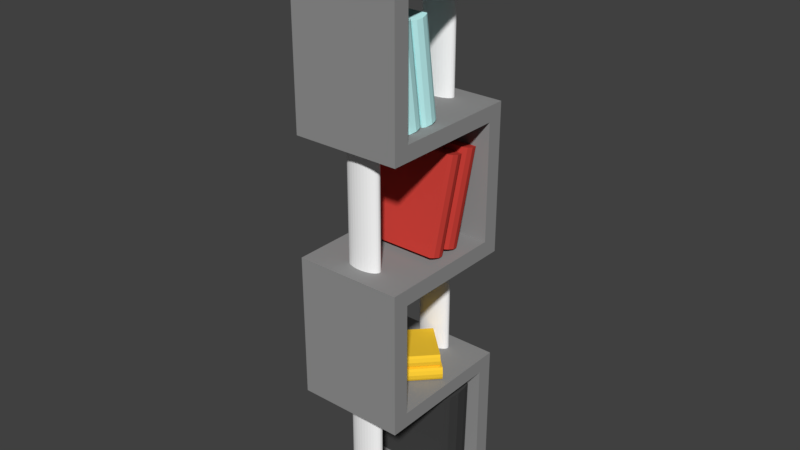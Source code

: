 # Source: kitapl_k3.blend  (saved by Blender 2.79.0; exported with 4.5.12 LTS)
import bpy
from mathutils import Matrix  # noqa: F401  (used for matrix-valued properties, if any)

bpy.ops.wm.read_factory_settings(use_empty=True)
scene = bpy.context.scene
scene.name = 'Scene'

# ---- collections
col_collection_1 = bpy.data.collections.new('Collection 1'); scene.collection.children.link(col_collection_1)

# ---- materials (node trees are filled in below, after node groups)
mat_material_001 = bpy.data.materials.new('Material.001')
mat_material_001.alpha_threshold = 0.0
mat_material_001.use_transparent_shadow = False
mat_material_001.diffuse_color = (1.0, 0.09502, 0.06233, 1.0)
mat_material_001.roughness = 0.5
mat_material_005 = bpy.data.materials.new('Material.005')
mat_material_005.alpha_threshold = 0.0
mat_material_005.use_transparent_shadow = False
mat_material_005.diffuse_color = (0.3343, 0.0594, 0.0, 1.0)
mat_material_005.roughness = 0.5
mat_material_003 = bpy.data.materials.new('Material.003')
mat_material_003.alpha_threshold = 0.0
mat_material_003.use_transparent_shadow = False
mat_material_003.diffuse_color = (0.09084, 0.09084, 0.09084, 1.0)
mat_material_003.roughness = 0.5
mat_material_004 = bpy.data.materials.new('Material.004')
mat_material_004.alpha_threshold = 0.0
mat_material_004.use_transparent_shadow = False
mat_material_004.diffuse_color = (1.0, 1.0, 1.0, 1.0)
mat_material_004.roughness = 0.5
mat_material_012 = bpy.data.materials.new('Material.012')
mat_material_012.alpha_threshold = 0.0
mat_material_012.use_transparent_shadow = False
mat_material_012.diffuse_color = (0.0578, 0.0578, 0.0578, 1.0)
mat_material_012.roughness = 0.5
mat_material_011 = bpy.data.materials.new('Material.011')
mat_material_011.alpha_threshold = 0.0
mat_material_011.use_transparent_shadow = False
mat_material_011.diffuse_color = (1.0, 0.6267, 0.03879, 1.0)
mat_material_011.roughness = 0.5
mat_material_010 = bpy.data.materials.new('Material.010')
mat_material_010.alpha_threshold = 0.0
mat_material_010.use_transparent_shadow = False
mat_material_010.diffuse_color = (0.6038, 0.05236, 0.04076, 1.0)
mat_material_010.roughness = 0.5
mat_material_009 = bpy.data.materials.new('Material.009')
mat_material_009.alpha_threshold = 0.0
mat_material_009.use_transparent_shadow = False
mat_material_009.diffuse_color = (0.5815, 1.0, 1.0, 1.0)
mat_material_009.roughness = 0.5
mat_material_008 = bpy.data.materials.new('Material.008')
mat_material_008.alpha_threshold = 0.0
mat_material_008.use_transparent_shadow = False
mat_material_008.diffuse_color = (1.0, 1.0, 1.0, 1.0)
mat_material_008.roughness = 0.5
mat_material_007 = bpy.data.materials.new('Material.007')
mat_material_007.alpha_threshold = 0.0
mat_material_007.use_transparent_shadow = False
mat_material_007.diffuse_color = (1.0, 1.0, 1.0, 1.0)
mat_material_007.roughness = 0.5
mat_material_006 = bpy.data.materials.new('Material.006')
mat_material_006.alpha_threshold = 0.0
mat_material_006.use_transparent_shadow = False
mat_material_006.diffuse_color = (1.0, 1.0, 1.0, 1.0)
mat_material_006.roughness = 0.5
mat_material_002 = bpy.data.materials.new('Material.002')
mat_material_002.alpha_threshold = 0.0
mat_material_002.use_transparent_shadow = False
mat_material_002.diffuse_color = (1.0, 1.0, 1.0, 1.0)
mat_material_002.roughness = 0.5
mat_material = bpy.data.materials.new('Material')
mat_material.alpha_threshold = 0.0
mat_material.use_transparent_shadow = False
mat_material.diffuse_color = (0.2957, 0.2957, 0.2957, 1.0)
mat_material.roughness = 0.5
mat_material.line_color = (0.0, 0.0, 0.0, 1.0)

# ---- material node trees

# ---- world
world_world = bpy.data.worlds.new('World'); scene.world = world_world
world_world.color = (0.05088, 0.05088, 0.05088)
world_world.use_sun_shadow = False
world_world.sun_shadow_jitter_overblur = 0.0
world_world.cycles.sampling_method = 'MANUAL'

# ---- meshes
me_cube_012 = bpy.data.meshes.new('Cube.012')
me_cube_012.from_pydata([(0.0, 1.0, -1.0), (0.0, 1.0, 2.23), (0.0, -1.0, -1.0), (0.0, -1.0, 2.23), (0.0, 0.8731, 2.23), (0.0, -0.8731, 2.23), (0.0, 0.8731, -0.6779), (0.0, -0.8731, -0.6779), (-1.0, 0.0, -1.0), (-1.0, 0.0, 2.23), (1.0, 0.0, -1.0), (1.0, 0.0, 2.23), (-0.8731, 0.0, 2.23), (0.8731, 0.0, 2.23), (-0.8731, 0.0, -0.6779), (0.8731, 0.0, -0.6779), (0.0, 0.0, -0.6779), (0.0, 0.0, -1.0), (-0.5522, -1.0, -1.0), (-1.0, -0.5522, -1.0), (-0.8689, -0.8689, -1.0), (-0.5522, -1.0, 2.23), (-1.0, -0.5522, 2.23), (-0.8689, -0.8689, 2.23), (-1.0, 0.5522, -1.0), (-0.5522, 1.0, -1.0), (-0.8689, 0.8689, -1.0), (-1.0, 0.5522, 2.23), (-0.5522, 1.0, 2.23), (-0.8689, 0.8689, 2.23), (1.0, -0.5522, -1.0), (0.5522, -1.0, -1.0), (0.8689, -0.8689, -1.0), (1.0, -0.5522, 2.23), (0.5522, -1.0, 2.23), (0.8689, -0.8689, 2.23), (0.5522, 1.0, -1.0), (1.0, 0.5522, -1.0), (0.8689, 0.8689, -1.0), (0.5522, 1.0, 2.23), (1.0, 0.5522, 2.23), (0.8689, 0.8689, 2.23), (-0.4253, -0.8731, 2.23), (-0.8731, -0.4253, 2.23), (-0.7419, -0.7419, 2.23), (-0.8731, 0.4253, 2.23), (-0.4253, 0.8731, 2.23), (-0.7419, 0.7419, 2.23), (0.8731, -0.4253, 2.23), (0.4253, -0.8731, 2.23), (0.7419, -0.7419, 2.23), (0.4253, 0.8731, 2.23), (0.8731, 0.4253, 2.23), (0.7419, 0.7419, 2.23), (-0.8731, -0.4253, -0.6779), (-0.4253, -0.8731, -0.6779), (-0.7419, -0.7419, -0.6779), (-0.4253, 0.8731, -0.6779), (-0.8731, 0.4253, -0.6779), (-0.7419, 0.7419, -0.6779), (0.4253, -0.8731, -0.6779), (0.8731, -0.4253, -0.6779), (0.7419, -0.7419, -0.6779), (0.8731, 0.4253, -0.6779), (0.4253, 0.8731, -0.6779), (0.7419, 0.7419, -0.6779)], [], [(27, 9, 12, 45), (39, 1, 4, 51), (33, 11, 13, 48), (8, 17, 2, 18, 20, 19), (10, 11, 33, 30), (25, 28, 1, 0), (51, 4, 6, 64), (37, 40, 11, 10), (31, 34, 3, 2), (42, 5, 7, 55), (6, 57, 59, 58, 14, 16), (48, 13, 15, 61), (16, 14, 54, 56, 55, 7), (45, 12, 14, 58), (13, 52, 63, 15), (63, 65, 64, 6, 16, 15), (11, 40, 52, 13), (9, 22, 43, 12), (12, 43, 54, 14), (21, 3, 5, 42), (17, 10, 30, 32, 31, 2), (24, 26, 25, 0, 17, 8), (8, 9, 27, 24), (4, 46, 57, 6), (5, 49, 60, 7), (15, 16, 7, 60, 62, 61), (3, 34, 49, 5), (1, 28, 46, 4), (0, 1, 39, 36), (0, 36, 38, 37, 10, 17), (2, 3, 21, 18), (18, 21, 23, 20), (20, 23, 22, 19), (28, 25, 26, 29), (29, 26, 24, 27), (40, 37, 38, 41), (41, 38, 36, 39), (34, 31, 32, 35), (35, 32, 30, 33), (21, 42, 44, 23), (23, 44, 43, 22), (46, 28, 29, 47), (47, 29, 27, 45), (33, 48, 50, 35), (35, 50, 49, 34), (52, 40, 41, 53), (53, 41, 39, 51), (48, 61, 62, 50), (50, 62, 60, 49), (54, 43, 44, 56), (56, 44, 42, 55), (45, 58, 59, 47), (47, 59, 57, 46), (63, 52, 53, 65), (65, 53, 51, 64), (19, 22, 9, 8)])
me_cube_012.polygons.foreach_set('use_smooth', [True] * 56)
_k = set([(0, 25), (0, 36), (1, 28), (1, 39), (2, 18), (2, 31), (3, 21), (3, 34), (4, 46), (4, 51), (5, 42), (5, 49), (6, 57), (6, 64), (7, 55), (7, 60), (8, 19), (8, 24), (9, 22), (9, 27), (10, 30), (10, 37), (11, 33), (11, 40), (12, 43), (12, 45), (13, 48), (13, 52), (14, 54), (14, 58), (15, 61), (15, 63), (18, 20), (18, 21), (19, 20), (19, 22), (20, 23), (21, 23), (22, 23), (24, 26), (24, 27), (25, 26), (25, 28), (26, 29), (27, 29), (28, 29), (30, 32), (30, 33), (31, 32), (31, 34), (32, 35), (33, 35), (34, 35), (36, 38), (36, 39), (37, 38), (37, 40), (38, 41), (39, 41), (40, 41), (42, 44), (42, 55), (43, 44), (43, 54), (44, 56), (45, 47), (45, 58), (46, 47), (46, 57), (47, 59), (48, 50), (48, 61), (49, 50), (49, 60), (50, 62), (51, 53), (51, 64), (52, 53), (52, 63), (53, 65), (54, 56), (55, 56), (57, 59), (58, 59), (60, 62), (61, 62), (63, 65), (64, 65)])
me_cube_012.attributes.new('sharp_edge', 'BOOLEAN', 'EDGE').data.foreach_set('value', [ (min(e.vertices), max(e.vertices)) in _k for e in me_cube_012.edges])
me_cube_012.materials.append(mat_material_001)
me_cube_012.use_remesh_preserve_volume = False
me_cube_012.use_remesh_preserve_attributes = False
me_cube_012.use_mirror_vertex_groups = False
me_cube_012.update()
me_cube_012.normals_split_custom_set([tuple(v) for v in zip(*[iter([-2.745e-07, 0.0, 1.0, -9.607e-07, 0.0, 1.0, -9.607e-07, 0.0, 1.0, -6.405e-07, 0.0, 1.0, 0.0, 0.0, 1.0, 0.0, 0.0, 1.0, 0.0, 0.0, 1.0, 0.0, 0.0, 1.0, 2.745e-07, 0.0, 1.0, 9.607e-07, 0.0, 1.0, 9.607e-07, 0.0, 1.0, 6.405e-07, 0.0, 1.0, 0.0, 0.0, -1.0, 0.0, 0.0, -1.0, 0.0, 0.0, -1.0, 0.0, 0.0, -1.0, 0.0, 0.0, -1.0, 0.0, 0.0, -1.0, 1.0, 0.0, 0.0, 1.0, 0.0, 0.0, 1.0, 0.0, 0.0, 1.0, 0.0, 0.0, 0.0, 1.0, 0.0, 0.0, 1.0, 0.0, 0.0, 1.0, 0.0, 0.0, 1.0, 0.0, 0.0, -1.0, 0.0, 0.0, -1.0, 0.0, 0.0, -1.0, 0.0, 0.0, -1.0, 0.0, 1.0, 0.0, 0.0, 1.0, 0.0, 0.0, 1.0, 0.0, 0.0, 1.0, 0.0, 0.0, 0.0, -1.0, 0.0, 0.0, -1.0, 0.0, 0.0, -1.0, 0.0, 0.0, -1.0, 0.0, 0.0, 1.0, 0.0, 0.0, 1.0, 0.0, 0.0, 1.0, 0.0, 0.0, 1.0, 0.0, -4.236e-08, 0.0, 1.0, 0.0, 0.0, 1.0, 0.0, 0.0, 1.0, 0.0, 0.0, 1.0, 5.295e-09, 0.0, 1.0, -1.324e-08, 0.0, 1.0, -1.0, 0.0, 0.0, -1.0, 0.0, 0.0, -1.0, 0.0, 0.0, -1.0, 0.0, 0.0, -1.324e-08, 0.0, 1.0, 5.295e-09, 0.0, 1.0, 1.059e-08, 0.0, 1.0, 1.059e-08, 0.0, 1.0, 1.059e-08, 0.0, 1.0, 1.589e-08, 0.0, 1.0, 1.0, 0.0, 0.0, 1.0, 0.0, 0.0, 1.0, 0.0, 0.0, 1.0, 0.0, 0.0, -1.0, 0.0, 0.0, -1.0, 0.0, 0.0, -1.0, 0.0, 0.0, -1.0, 0.0, 0.0, -8.472e-08, 0.0, 1.0, -8.472e-08, 0.0, 1.0, -8.472e-08, 0.0, 1.0, -4.236e-08, 0.0, 1.0, -1.324e-08, 0.0, 1.0, -3.177e-08, 0.0, 1.0, 9.607e-07, 0.0, 1.0, 2.745e-07, 0.0, 1.0, 6.405e-07, 0.0, 1.0, 9.607e-07, 0.0, 1.0, -9.607e-07, 0.0, 1.0, -2.745e-07, 0.0, 1.0, -6.405e-07, 0.0, 1.0, -9.607e-07, 0.0, 1.0, 1.0, 0.0, 0.0, 1.0, 0.0, 0.0, 1.0, 0.0, 0.0, 1.0, 0.0, 0.0, 0.0, 0.0, 1.0, 0.0, 0.0, 1.0, 0.0, 0.0, 1.0, 0.0, 0.0, 1.0, 0.0, 0.0, -1.0, 0.0, 0.0, -1.0, 0.0, 0.0, -1.0, 0.0, 0.0, -1.0, 0.0, 0.0, -1.0, 0.0, 0.0, -1.0, 0.0, 0.0, -1.0, 0.0, 0.0, -1.0, 0.0, 0.0, -1.0, 0.0, 0.0, -1.0, 0.0, 0.0, -1.0, 0.0, 0.0, -1.0, -1.0, 0.0, 0.0, -1.0, 0.0, 0.0, -1.0, 0.0, 0.0, -1.0, 0.0, 0.0, 0.0, -1.0, 0.0, 0.0, -1.0, 0.0, 0.0, -1.0, 0.0, 0.0, -1.0, 0.0, 0.0, 1.0, 0.0, 0.0, 1.0, 0.0, 0.0, 1.0, 0.0, 0.0, 1.0, 0.0, -3.177e-08, 0.0, 1.0, -1.324e-08, 0.0, 1.0, 1.589e-08, 0.0, 1.0, 2.118e-08, 0.0, 1.0, 2.118e-08, 0.0, 1.0, 2.118e-08, 0.0, 1.0, 0.0, 0.0, 1.0, 0.0, 0.0, 1.0, 0.0, 0.0, 1.0, 0.0, 0.0, 1.0, 0.0, 0.0, 1.0, 0.0, 0.0, 1.0, 0.0, 0.0, 1.0, 0.0, 0.0, 1.0, 0.0, 1.0, 0.0, 0.0, 1.0, 0.0, 0.0, 1.0, 0.0, 0.0, 1.0, 0.0, 0.0, 0.0, -1.0, 0.0, 0.0, -1.0, 0.0, 0.0, -1.0, 0.0, 0.0, -1.0, 0.0, 0.0, -1.0, 0.0, 0.0, -1.0, 0.0, -1.0, 0.0, 0.0, -1.0, 0.0, 0.0, -1.0, 0.0, 0.0, -1.0, 0.0, -0.3827, -0.9239, 0.0, -0.3827, -0.9239, 0.0, -0.3827, -0.9239, 0.0, -0.3827, -0.9239, 0.0, -0.9239, -0.3827, 0.0, -0.9239, -0.3827, 0.0, -0.9239, -0.3827, 0.0, -0.9239, -0.3827, 0.0, -0.3827, 0.9239, 0.0, -0.3827, 0.9239, 0.0, -0.3827, 0.9239, 0.0, -0.3827, 0.9239, 0.0, -0.9239, 0.3827, 0.0, -0.9239, 0.3827, 0.0, -0.9239, 0.3827, 0.0, -0.9239, 0.3827, 0.0, 0.9239, 0.3827, 0.0, 0.9239, 0.3827, 0.0, 0.9239, 0.3827, 0.0, 0.9239, 0.3827, 0.0, 0.3827, 0.9239, 0.0, 0.3827, 0.9239, 0.0, 0.3827, 0.9239, 0.0, 0.3827, 0.9239, 0.0, 0.3827, -0.9239, 0.0, 0.3827, -0.9239, 0.0, 0.3827, -0.9239, 0.0, 0.3827, -0.9239, 0.0, 0.9239, -0.3827, 0.0, 0.9239, -0.3827, 0.0, 0.9239, -0.3827, 0.0, 0.9239, -0.3827, 0.0, 0.0, 0.0, 1.0, 0.0, 0.0, 1.0, 0.0, 0.0, 1.0, 0.0, 0.0, 1.0, 0.0, 0.0, 1.0, 0.0, 0.0, 1.0, -6.405e-07, 0.0, 1.0, -2.745e-07, 0.0, 1.0, 0.0, 0.0, 1.0, 0.0, 0.0, 1.0, 0.0, 0.0, 1.0, 0.0, 0.0, 1.0, 0.0, 0.0, 1.0, 0.0, 0.0, 1.0, -2.745e-07, 0.0, 1.0, -6.405e-07, 0.0, 1.0, 2.745e-07, 0.0, 1.0, 6.405e-07, 0.0, 1.0, 0.0, 0.0, 1.0, 0.0, 0.0, 1.0, 0.0, 0.0, 1.0, 0.0, 0.0, 1.0, 0.0, 0.0, 1.0, 0.0, 0.0, 1.0, 6.405e-07, 0.0, 1.0, 2.745e-07, 0.0, 1.0, 0.0, 0.0, 1.0, 0.0, 0.0, 1.0, 0.0, 0.0, 1.0, 0.0, 0.0, 1.0, 0.0, 0.0, 1.0, 0.0, 0.0, 1.0, -0.9239, 0.3827, 0.0, -0.9239, 0.3827, 0.0, -0.9239, 0.3827, 0.0, -0.9239, 0.3827, 0.0, -0.3827, 0.9239, 7.592e-09, -0.3827, 0.9239, 7.592e-09, -0.3827, 0.9239, 7.592e-09, -0.3827, 0.9239, 7.592e-09, 0.9239, 0.3827, 0.0, 0.9239, 0.3827, 0.0, 0.9239, 0.3827, 0.0, 0.9239, 0.3827, 0.0, 0.3827, 0.9239, 3.796e-09, 0.3827, 0.9239, 3.796e-09, 0.3827, 0.9239, 3.796e-09, 0.3827, 0.9239, 3.796e-09, 0.9239, -0.3827, 0.0, 0.9239, -0.3827, 0.0, 0.9239, -0.3827, 0.0, 0.9239, -0.3827, 0.0, 0.3827, -0.9239, 7.592e-09, 0.3827, -0.9239, 7.592e-09, 0.3827, -0.9239, 7.592e-09, 0.3827, -0.9239, 7.592e-09, -0.9239, -0.3827, 0.0, -0.9239, -0.3827, 0.0, -0.9239, -0.3827, 0.0, -0.9239, -0.3827, 0.0, -0.3827, -0.9239, 3.796e-09, -0.3827, -0.9239, 3.796e-09, -0.3827, -0.9239, 3.796e-09, -0.3827, -0.9239, 3.796e-09, -1.0, 0.0, 0.0, -1.0, 0.0, 0.0, -1.0, 0.0, 0.0, -1.0, 0.0, 0.0])] * 3)])
me_cylinder_006 = bpy.data.meshes.new('Cylinder.006')
me_cylinder_006.from_pydata([(0.0, 1.0, -1.0), (6.025e-08, 0.4926, 1.0), (0.1951, 0.9808, -1.0), (0.09611, 0.4832, 1.0), (0.3827, 0.9239, -1.0), (0.1885, 0.4551, 1.0), (0.5556, 0.8315, -1.0), (0.2737, 0.4096, 1.0), (0.7071, 0.7071, -1.0), (0.3483, 0.3483, 1.0), (0.8315, 0.5556, -1.0), (0.4096, 0.2737, 1.0), (0.9239, 0.3827, -1.0), (0.4551, 0.1885, 1.0), (0.9808, 0.1951, -1.0), (0.4832, 0.09611, 1.0), (1.0, 7.55e-08, -1.0), (0.4926, 1.818e-07, 1.0), (0.9808, -0.1951, -1.0), (0.4832, -0.09611, 1.0), (0.9239, -0.3827, -1.0), (0.4551, -0.1885, 1.0), (0.8315, -0.5556, -1.0), (0.4096, -0.2737, 1.0), (0.7071, -0.7071, -1.0), (0.3483, -0.3483, 1.0), (0.5556, -0.8315, -1.0), (0.2737, -0.4096, 1.0), (0.3827, -0.9239, -1.0), (0.1885, -0.4551, 1.0), (0.1951, -0.9808, -1.0), (0.09611, -0.4832, 1.0), (-3.258e-07, -1.0, -1.0), (-1.003e-07, -0.4926, 1.0), (-0.1951, -0.9808, -1.0), (-0.09611, -0.4832, 1.0), (-0.3827, -0.9239, -1.0), (-0.1885, -0.4551, 1.0), (-0.5556, -0.8315, -1.0), (-0.2737, -0.4096, 1.0), (-0.7071, -0.7071, -1.0), (-0.3483, -0.3483, 1.0), (-0.8315, -0.5556, -1.0), (-0.4096, -0.2737, 1.0), (-0.9239, -0.3827, -1.0), (-0.4551, -0.1885, 1.0), (-0.9808, -0.1951, -1.0), (-0.4832, -0.09611, 1.0), (-1.0, 9.656e-07, -1.0), (-0.4926, 6.203e-07, 1.0), (-0.9808, 0.1951, -1.0), (-0.4832, 0.09611, 1.0), (-0.9239, 0.3827, -1.0), (-0.4551, 0.1885, 1.0), (-0.8315, 0.5556, -1.0), (-0.4096, 0.2737, 1.0), (-0.7071, 0.7071, -1.0), (-0.3483, 0.3483, 1.0), (-0.5556, 0.8315, -1.0), (-0.2737, 0.4096, 1.0), (-0.3827, 0.9239, -1.0), (-0.1885, 0.4551, 1.0), (-0.1951, 0.9808, -1.0), (-0.09611, 0.4832, 1.0), (0.0, 1.0, 0.8012), (0.1951, 0.9808, 0.8012), (0.3827, 0.9239, 0.8012), (0.5556, 0.8315, 0.8012), (0.7071, 0.7071, 0.8012), (0.8315, 0.5556, 0.8012), (0.9239, 0.3827, 0.8012), (0.9808, 0.1951, 0.8012), (1.0, 7.55e-08, 0.8012), (0.9808, -0.1951, 0.8012), (0.9239, -0.3827, 0.8012), (0.8315, -0.5556, 0.8012), (0.7071, -0.7071, 0.8012), (0.5556, -0.8315, 0.8012), (0.3827, -0.9239, 0.8012), (0.1951, -0.9808, 0.8012), (-3.258e-07, -1.0, 0.8012), (-0.1951, -0.9808, 0.8012), (-0.3827, -0.9239, 0.8012), (-0.5556, -0.8315, 0.8012), (-0.7071, -0.7071, 0.8012), (-0.8315, -0.5556, 0.8012), (-0.9239, -0.3827, 0.8012), (-0.9808, -0.1951, 0.8012), (-1.0, 9.656e-07, 0.8012), (-0.9808, 0.1951, 0.8012), (-0.9239, 0.3827, 0.8012), (-0.8315, 0.5556, 0.8012), (-0.7071, 0.7071, 0.8012), (-0.5556, 0.8315, 0.8012), (-0.3827, 0.9239, 0.8012), (-0.1951, 0.9808, 0.8012)], [], [(64, 1, 3, 65), (65, 3, 5, 66), (66, 5, 7, 67), (67, 7, 9, 68), (68, 9, 11, 69), (69, 11, 13, 70), (70, 13, 15, 71), (71, 15, 17, 72), (72, 17, 19, 73), (73, 19, 21, 74), (74, 21, 23, 75), (75, 23, 25, 76), (76, 25, 27, 77), (77, 27, 29, 78), (78, 29, 31, 79), (79, 31, 33, 80), (80, 33, 35, 81), (81, 35, 37, 82), (82, 37, 39, 83), (83, 39, 41, 84), (84, 41, 43, 85), (85, 43, 45, 86), (86, 45, 47, 87), (87, 47, 49, 88), (88, 49, 51, 89), (89, 51, 53, 90), (90, 53, 55, 91), (91, 55, 57, 92), (92, 57, 59, 93), (93, 59, 61, 94), (3, 1, 63, 61, 59, 57, 55, 53, 51, 49, 47, 45, 43, 41, 39, 37, 35, 33, 31, 29, 27, 25, 23, 21, 19, 17, 15, 13, 11, 9, 7, 5), (94, 61, 63, 95), (95, 63, 1, 64), (0, 2, 4, 6, 8, 10, 12, 14, 16, 18, 20, 22, 24, 26, 28, 30, 32, 34, 36, 38, 40, 42, 44, 46, 48, 50, 52, 54, 56, 58, 60, 62), (62, 95, 64, 0), (60, 94, 95, 62), (58, 93, 94, 60), (56, 92, 93, 58), (54, 91, 92, 56), (52, 90, 91, 54), (50, 89, 90, 52), (48, 88, 89, 50), (46, 87, 88, 48), (44, 86, 87, 46), (42, 85, 86, 44), (40, 84, 85, 42), (38, 83, 84, 40), (36, 82, 83, 38), (34, 81, 82, 36), (32, 80, 81, 34), (30, 79, 80, 32), (28, 78, 79, 30), (26, 77, 78, 28), (24, 76, 77, 26), (22, 75, 76, 24), (20, 74, 75, 22), (18, 73, 74, 20), (16, 72, 73, 18), (14, 71, 72, 16), (12, 70, 71, 14), (10, 69, 70, 12), (8, 68, 69, 10), (6, 67, 68, 8), (4, 66, 67, 6), (2, 65, 66, 4), (0, 64, 65, 2)])
me_cylinder_006.polygons.foreach_set('use_smooth', [True] * 66)
_k = set([(0, 2), (0, 62), (0, 64), (1, 3), (1, 63), (1, 64), (2, 4), (2, 65), (3, 5), (3, 65), (4, 6), (4, 66), (5, 7), (5, 66), (6, 8), (6, 67), (7, 9), (7, 67), (8, 10), (8, 68), (9, 11), (9, 68), (10, 12), (10, 69), (11, 13), (11, 69), (12, 14), (12, 70), (13, 15), (13, 70), (14, 16), (14, 71), (15, 17), (15, 71), (16, 18), (16, 72), (17, 19), (17, 72), (18, 20), (18, 73), (19, 21), (19, 73), (20, 22), (20, 74), (21, 23), (21, 74), (22, 24), (22, 75), (23, 25), (23, 75), (24, 26), (24, 76), (25, 27), (25, 76), (26, 28), (26, 77), (27, 29), (27, 77), (28, 30), (28, 78), (29, 31), (29, 78), (30, 32), (30, 79), (31, 33), (31, 79), (32, 34), (32, 80), (33, 35), (33, 80), (34, 36), (34, 81), (35, 37), (35, 81), (36, 38), (36, 82), (37, 39), (37, 82), (38, 40), (38, 83), (39, 41), (39, 83), (40, 42), (40, 84), (41, 43), (41, 84), (42, 44), (42, 85), (43, 45), (43, 85), (44, 46), (44, 86), (45, 47), (45, 86), (46, 48), (46, 87), (47, 49), (47, 87), (48, 50), (48, 88), (49, 51), (49, 88), (50, 52), (50, 89), (51, 53), (51, 89), (52, 54), (52, 90), (53, 55), (53, 90), (54, 56), (54, 91), (55, 57), (55, 91), (56, 58), (56, 92), (57, 59), (57, 92), (58, 60), (58, 93), (59, 61), (59, 93), (60, 62), (60, 94), (61, 63), (61, 94), (62, 95), (63, 95), (64, 65), (64, 95), (65, 66), (66, 67), (67, 68), (68, 69), (69, 70), (70, 71), (71, 72), (72, 73), (73, 74), (74, 75), (75, 76), (76, 77), (77, 78), (78, 79), (79, 80), (80, 81), (81, 82), (82, 83), (83, 84), (84, 85), (85, 86), (86, 87), (87, 88), (88, 89), (89, 90), (90, 91), (91, 92), (92, 93), (93, 94), (94, 95)])
me_cylinder_006.attributes.new('sharp_edge', 'BOOLEAN', 'EDGE').data.foreach_set('value', [ (min(e.vertices), max(e.vertices)) in _k for e in me_cylinder_006.edges])
me_cylinder_006.materials.append(mat_material_005)
me_cylinder_006.use_remesh_preserve_volume = False
me_cylinder_006.use_remesh_preserve_attributes = False
me_cylinder_006.use_mirror_vertex_groups = False
me_cylinder_006.update()
me_cylinder_006.normals_split_custom_set([tuple(v) for v in zip(*[iter([0.03591, 0.3646, 0.9305, 0.03591, 0.3646, 0.9305, 0.03591, 0.3646, 0.9305, 0.03591, 0.3646, 0.9305, 0.1064, 0.3506, 0.9305, 0.1064, 0.3506, 0.9305, 0.1064, 0.3506, 0.9305, 0.1064, 0.3506, 0.9305, 0.1727, 0.3231, 0.9305, 0.1727, 0.3231, 0.9305, 0.1727, 0.3231, 0.9305, 0.1727, 0.3231, 0.9305, 0.2324, 0.2832, 0.9305, 0.2324, 0.2832, 0.9305, 0.2324, 0.2832, 0.9305, 0.2324, 0.2832, 0.9305, 0.2832, 0.2324, 0.9305, 0.2832, 0.2324, 0.9305, 0.2832, 0.2324, 0.9305, 0.2832, 0.2324, 0.9305, 0.3231, 0.1727, 0.9305, 0.3231, 0.1727, 0.9305, 0.3231, 0.1727, 0.9305, 0.3231, 0.1727, 0.9305, 0.3506, 0.1064, 0.9305, 0.3506, 0.1064, 0.9305, 0.3506, 0.1064, 0.9305, 0.3506, 0.1064, 0.9305, 0.3646, 0.03591, 0.9305, 0.3646, 0.03591, 0.9305, 0.3646, 0.03591, 0.9305, 0.3646, 0.03591, 0.9305, 0.3646, -0.03591, 0.9305, 0.3646, -0.03591, 0.9305, 0.3646, -0.03591, 0.9305, 0.3646, -0.03591, 0.9305, 0.3506, -0.1064, 0.9305, 0.3506, -0.1064, 0.9305, 0.3506, -0.1064, 0.9305, 0.3506, -0.1064, 0.9305, 0.3231, -0.1727, 0.9305, 0.3231, -0.1727, 0.9305, 0.3231, -0.1727, 0.9305, 0.3231, -0.1727, 0.9305, 0.2832, -0.2324, 0.9305, 0.2832, -0.2324, 0.9305, 0.2832, -0.2324, 0.9305, 0.2832, -0.2324, 0.9305, 0.2324, -0.2832, 0.9305, 0.2324, -0.2832, 0.9305, 0.2324, -0.2832, 0.9305, 0.2324, -0.2832, 0.9305, 0.1727, -0.3231, 0.9305, 0.1727, -0.3231, 0.9305, 0.1727, -0.3231, 0.9305, 0.1727, -0.3231, 0.9305, 0.1064, -0.3506, 0.9305, 0.1064, -0.3506, 0.9305, 0.1064, -0.3506, 0.9305, 0.1064, -0.3506, 0.9305, 0.03591, -0.3646, 0.9305, 0.03591, -0.3646, 0.9305, 0.03591, -0.3646, 0.9305, 0.03591, -0.3646, 0.9305, -0.03591, -0.3646, 0.9305, -0.03591, -0.3646, 0.9305, -0.03591, -0.3646, 0.9305, -0.03591, -0.3646, 0.9305, -0.1064, -0.3506, 0.9305, -0.1064, -0.3506, 0.9305, -0.1064, -0.3506, 0.9305, -0.1064, -0.3506, 0.9305, -0.1727, -0.3231, 0.9305, -0.1727, -0.3231, 0.9305, -0.1727, -0.3231, 0.9305, -0.1727, -0.3231, 0.9305, -0.2324, -0.2832, 0.9305, -0.2324, -0.2832, 0.9305, -0.2324, -0.2832, 0.9305, -0.2324, -0.2832, 0.9305, -0.2832, -0.2324, 0.9305, -0.2832, -0.2324, 0.9305, -0.2832, -0.2324, 0.9305, -0.2832, -0.2324, 0.9305, -0.3231, -0.1727, 0.9305, -0.3231, -0.1727, 0.9305, -0.3231, -0.1727, 0.9305, -0.3231, -0.1727, 0.9305, -0.3506, -0.1064, 0.9305, -0.3506, -0.1064, 0.9305, -0.3506, -0.1064, 0.9305, -0.3506, -0.1064, 0.9305, -0.3646, -0.03591, 0.9305, -0.3646, -0.03591, 0.9305, -0.3646, -0.03591, 0.9305, -0.3646, -0.03591, 0.9305, -0.3646, 0.03591, 0.9305, -0.3646, 0.03591, 0.9305, -0.3646, 0.03591, 0.9305, -0.3646, 0.03591, 0.9305, -0.3506, 0.1064, 0.9305, -0.3506, 0.1064, 0.9305, -0.3506, 0.1064, 0.9305, -0.3506, 0.1064, 0.9305, -0.3231, 0.1727, 0.9305, -0.3231, 0.1727, 0.9305, -0.3231, 0.1727, 0.9305, -0.3231, 0.1727, 0.9305, -0.2832, 0.2324, 0.9305, -0.2832, 0.2324, 0.9305, -0.2832, 0.2324, 0.9305, -0.2832, 0.2324, 0.9305, -0.2324, 0.2832, 0.9305, -0.2324, 0.2832, 0.9305, -0.2324, 0.2832, 0.9305, -0.2324, 0.2832, 0.9305, -0.1727, 0.3231, 0.9305, -0.1727, 0.3231, 0.9305, -0.1727, 0.3231, 0.9305, -0.1727, 0.3231, 0.9305, -7.869e-08, 0.0, 1.0, -7.869e-08, 0.0, 1.0, -7.869e-08, 0.0, 1.0, -7.869e-08, 0.0, 1.0, -7.869e-08, 0.0, 1.0, -7.869e-08, 0.0, 1.0, -7.869e-08, 0.0, 1.0, -7.869e-08, 0.0, 1.0, -7.869e-08, 0.0, 1.0, -7.869e-08, 0.0, 1.0, -7.869e-08, 0.0, 1.0, -7.869e-08, 0.0, 1.0, -7.869e-08, 0.0, 1.0, -7.869e-08, 0.0, 1.0, -7.869e-08, 0.0, 1.0, -7.869e-08, 0.0, 1.0, -7.869e-08, 0.0, 1.0, -7.869e-08, 0.0, 1.0, -7.869e-08, 0.0, 1.0, -7.869e-08, 0.0, 1.0, -7.869e-08, 0.0, 1.0, -7.869e-08, 0.0, 1.0, -7.869e-08, 0.0, 1.0, -7.869e-08, 0.0, 1.0, -7.869e-08, 0.0, 1.0, -7.869e-08, 0.0, 1.0, -7.869e-08, 0.0, 1.0, -7.869e-08, 0.0, 1.0, -7.869e-08, 0.0, 1.0, -7.869e-08, 0.0, 1.0, -7.869e-08, 0.0, 1.0, -7.869e-08, 0.0, 1.0, -0.1064, 0.3506, 0.9305, -0.1064, 0.3506, 0.9305, -0.1064, 0.3506, 0.9305, -0.1064, 0.3506, 0.9305, -0.03591, 0.3646, 0.9305, -0.03591, 0.3646, 0.9305, -0.03591, 0.3646, 0.9305, -0.03591, 0.3646, 0.9305, 5.729e-08, 0.0, -1.0, 5.729e-08, 0.0, -1.0, 5.729e-08, 0.0, -1.0, 5.729e-08, 0.0, -1.0, 5.729e-08, 0.0, -1.0, 5.729e-08, 0.0, -1.0, 5.729e-08, 0.0, -1.0, 5.729e-08, 0.0, -1.0, 5.729e-08, 0.0, -1.0, 5.729e-08, 0.0, -1.0, 5.729e-08, 0.0, -1.0, 5.729e-08, 0.0, -1.0, 5.729e-08, 0.0, -1.0, 5.729e-08, 0.0, -1.0, 5.729e-08, 0.0, -1.0, 5.729e-08, 0.0, -1.0, 5.729e-08, 0.0, -1.0, 5.729e-08, 0.0, -1.0, 5.729e-08, 0.0, -1.0, 5.729e-08, 0.0, -1.0, 5.729e-08, 0.0, -1.0, 5.729e-08, 0.0, -1.0, 5.729e-08, 0.0, -1.0, 5.729e-08, 0.0, -1.0, 5.729e-08, 0.0, -1.0, 5.729e-08, 0.0, -1.0, 5.729e-08, 0.0, -1.0, 5.729e-08, 0.0, -1.0, 5.729e-08, 0.0, -1.0, 5.729e-08, 0.0, -1.0, 5.729e-08, 0.0, -1.0, 5.729e-08, 0.0, -1.0, -0.09802, 0.9952, 0.0, -0.09802, 0.9952, 0.0, -0.09802, 0.9952, 0.0, -0.09802, 0.9952, 0.0, -0.2903, 0.9569, 0.0, -0.2903, 0.9569, 0.0, -0.2903, 0.9569, 0.0, -0.2903, 0.9569, 0.0, -0.4714, 0.8819, 0.0, -0.4714, 0.8819, 0.0, -0.4714, 0.8819, 0.0, -0.4714, 0.8819, 0.0, -0.6344, 0.773, 0.0, -0.6344, 0.773, 0.0, -0.6344, 0.773, 0.0, -0.6344, 0.773, 0.0, -0.773, 0.6344, 0.0, -0.773, 0.6344, 0.0, -0.773, 0.6344, 0.0, -0.773, 0.6344, 0.0, -0.8819, 0.4714, 0.0, -0.8819, 0.4714, 0.0, -0.8819, 0.4714, 0.0, -0.8819, 0.4714, 0.0, -0.9569, 0.2903, 0.0, -0.9569, 0.2903, 0.0, -0.9569, 0.2903, 0.0, -0.9569, 0.2903, 0.0, -0.9952, 0.09802, 0.0, -0.9952, 0.09802, 0.0, -0.9952, 0.09802, 0.0, -0.9952, 0.09802, 0.0, -0.9952, -0.09802, 0.0, -0.9952, -0.09802, 0.0, -0.9952, -0.09802, 0.0, -0.9952, -0.09802, 0.0, -0.9569, -0.2903, 0.0, -0.9569, -0.2903, 0.0, -0.9569, -0.2903, 0.0, -0.9569, -0.2903, 0.0, -0.8819, -0.4714, 0.0, -0.8819, -0.4714, 0.0, -0.8819, -0.4714, 0.0, -0.8819, -0.4714, 0.0, -0.773, -0.6344, 0.0, -0.773, -0.6344, 0.0, -0.773, -0.6344, 0.0, -0.773, -0.6344, 0.0, -0.6344, -0.773, 0.0, -0.6344, -0.773, 0.0, -0.6344, -0.773, 0.0, -0.6344, -0.773, 0.0, -0.4714, -0.8819, 0.0, -0.4714, -0.8819, 0.0, -0.4714, -0.8819, 0.0, -0.4714, -0.8819, 0.0, -0.2903, -0.9569, 0.0, -0.2903, -0.9569, 0.0, -0.2903, -0.9569, 0.0, -0.2903, -0.9569, 0.0, -0.09802, -0.9952, 0.0, -0.09802, -0.9952, 0.0, -0.09802, -0.9952, 0.0, -0.09802, -0.9952, 0.0, 0.09802, -0.9952, 0.0, 0.09802, -0.9952, 0.0, 0.09802, -0.9952, 0.0, 0.09802, -0.9952, 0.0, 0.2903, -0.9569, 0.0, 0.2903, -0.9569, 0.0, 0.2903, -0.9569, 0.0, 0.2903, -0.9569, 0.0, 0.4714, -0.8819, 0.0, 0.4714, -0.8819, 0.0, 0.4714, -0.8819, 0.0, 0.4714, -0.8819, 0.0, 0.6344, -0.773, 0.0, 0.6344, -0.773, 0.0, 0.6344, -0.773, 0.0, 0.6344, -0.773, 0.0, 0.773, -0.6344, 0.0, 0.773, -0.6344, 0.0, 0.773, -0.6344, 0.0, 0.773, -0.6344, 0.0, 0.8819, -0.4714, 0.0, 0.8819, -0.4714, 0.0, 0.8819, -0.4714, 0.0, 0.8819, -0.4714, 0.0, 0.9569, -0.2903, 0.0, 0.9569, -0.2903, 0.0, 0.9569, -0.2903, 0.0, 0.9569, -0.2903, 0.0, 0.9952, -0.09802, 0.0, 0.9952, -0.09802, 0.0, 0.9952, -0.09802, 0.0, 0.9952, -0.09802, 0.0, 0.9952, 0.09802, 0.0, 0.9952, 0.09802, 0.0, 0.9952, 0.09802, 0.0, 0.9952, 0.09802, 0.0, 0.9569, 0.2903, 0.0, 0.9569, 0.2903, 0.0, 0.9569, 0.2903, 0.0, 0.9569, 0.2903, 0.0, 0.8819, 0.4714, 0.0, 0.8819, 0.4714, 0.0, 0.8819, 0.4714, 0.0, 0.8819, 0.4714, 0.0, 0.773, 0.6344, 0.0, 0.773, 0.6344, 0.0, 0.773, 0.6344, 0.0, 0.773, 0.6344, 0.0, 0.6344, 0.773, 0.0, 0.6344, 0.773, 0.0, 0.6344, 0.773, 0.0, 0.6344, 0.773, 0.0, 0.4714, 0.8819, 0.0, 0.4714, 0.8819, 0.0, 0.4714, 0.8819, 0.0, 0.4714, 0.8819, 0.0, 0.2903, 0.9569, 0.0, 0.2903, 0.9569, 0.0, 0.2903, 0.9569, 0.0, 0.2903, 0.9569, 0.0, 0.09802, 0.9952, 0.0, 0.09802, 0.9952, 0.0, 0.09802, 0.9952, 0.0, 0.09802, 0.9952, 0.0])] * 3)])
me_cylinder_004 = bpy.data.meshes.new('Cylinder.004')
me_cylinder_004.from_pydata([(0.0, 1.0, -1.0), (6.025e-08, 0.4926, 1.0), (0.1951, 0.9808, -1.0), (0.09611, 0.4832, 1.0), (0.3827, 0.9239, -1.0), (0.1885, 0.4551, 1.0), (0.5556, 0.8315, -1.0), (0.2737, 0.4096, 1.0), (0.7071, 0.7071, -1.0), (0.3483, 0.3483, 1.0), (0.8315, 0.5556, -1.0), (0.4096, 0.2737, 1.0), (0.9239, 0.3827, -1.0), (0.4551, 0.1885, 1.0), (0.9808, 0.1951, -1.0), (0.4832, 0.09611, 1.0), (1.0, 7.55e-08, -1.0), (0.4926, 1.818e-07, 1.0), (0.9808, -0.1951, -1.0), (0.4832, -0.09611, 1.0), (0.9239, -0.3827, -1.0), (0.4551, -0.1885, 1.0), (0.8315, -0.5556, -1.0), (0.4096, -0.2737, 1.0), (0.7071, -0.7071, -1.0), (0.3483, -0.3483, 1.0), (0.5556, -0.8315, -1.0), (0.2737, -0.4096, 1.0), (0.3827, -0.9239, -1.0), (0.1885, -0.4551, 1.0), (0.1951, -0.9808, -1.0), (0.09611, -0.4832, 1.0), (-3.258e-07, -1.0, -1.0), (-1.003e-07, -0.4926, 1.0), (-0.1951, -0.9808, -1.0), (-0.09611, -0.4832, 1.0), (-0.3827, -0.9239, -1.0), (-0.1885, -0.4551, 1.0), (-0.5556, -0.8315, -1.0), (-0.2737, -0.4096, 1.0), (-0.7071, -0.7071, -1.0), (-0.3483, -0.3483, 1.0), (-0.8315, -0.5556, -1.0), (-0.4096, -0.2737, 1.0), (-0.9239, -0.3827, -1.0), (-0.4551, -0.1885, 1.0), (-0.9808, -0.1951, -1.0), (-0.4832, -0.09611, 1.0), (-1.0, 9.656e-07, -1.0), (-0.4926, 6.203e-07, 1.0), (-0.9808, 0.1951, -1.0), (-0.4832, 0.09611, 1.0), (-0.9239, 0.3827, -1.0), (-0.4551, 0.1885, 1.0), (-0.8315, 0.5556, -1.0), (-0.4096, 0.2737, 1.0), (-0.7071, 0.7071, -1.0), (-0.3483, 0.3483, 1.0), (-0.5556, 0.8315, -1.0), (-0.2737, 0.4096, 1.0), (-0.3827, 0.9239, -1.0), (-0.1885, 0.4551, 1.0), (-0.1951, 0.9808, -1.0), (-0.09611, 0.4832, 1.0), (0.0, 1.0, 0.8012), (0.1951, 0.9808, 0.8012), (0.3827, 0.9239, 0.8012), (0.5556, 0.8315, 0.8012), (0.7071, 0.7071, 0.8012), (0.8315, 0.5556, 0.8012), (0.9239, 0.3827, 0.8012), (0.9808, 0.1951, 0.8012), (1.0, 7.55e-08, 0.8012), (0.9808, -0.1951, 0.8012), (0.9239, -0.3827, 0.8012), (0.8315, -0.5556, 0.8012), (0.7071, -0.7071, 0.8012), (0.5556, -0.8315, 0.8012), (0.3827, -0.9239, 0.8012), (0.1951, -0.9808, 0.8012), (-3.258e-07, -1.0, 0.8012), (-0.1951, -0.9808, 0.8012), (-0.3827, -0.9239, 0.8012), (-0.5556, -0.8315, 0.8012), (-0.7071, -0.7071, 0.8012), (-0.8315, -0.5556, 0.8012), (-0.9239, -0.3827, 0.8012), (-0.9808, -0.1951, 0.8012), (-1.0, 9.656e-07, 0.8012), (-0.9808, 0.1951, 0.8012), (-0.9239, 0.3827, 0.8012), (-0.8315, 0.5556, 0.8012), (-0.7071, 0.7071, 0.8012), (-0.5556, 0.8315, 0.8012), (-0.3827, 0.9239, 0.8012), (-0.1951, 0.9808, 0.8012)], [], [(64, 1, 3, 65), (65, 3, 5, 66), (66, 5, 7, 67), (67, 7, 9, 68), (68, 9, 11, 69), (69, 11, 13, 70), (70, 13, 15, 71), (71, 15, 17, 72), (72, 17, 19, 73), (73, 19, 21, 74), (74, 21, 23, 75), (75, 23, 25, 76), (76, 25, 27, 77), (77, 27, 29, 78), (78, 29, 31, 79), (79, 31, 33, 80), (80, 33, 35, 81), (81, 35, 37, 82), (82, 37, 39, 83), (83, 39, 41, 84), (84, 41, 43, 85), (85, 43, 45, 86), (86, 45, 47, 87), (87, 47, 49, 88), (88, 49, 51, 89), (89, 51, 53, 90), (90, 53, 55, 91), (91, 55, 57, 92), (92, 57, 59, 93), (93, 59, 61, 94), (3, 1, 63, 61, 59, 57, 55, 53, 51, 49, 47, 45, 43, 41, 39, 37, 35, 33, 31, 29, 27, 25, 23, 21, 19, 17, 15, 13, 11, 9, 7, 5), (94, 61, 63, 95), (95, 63, 1, 64), (0, 2, 4, 6, 8, 10, 12, 14, 16, 18, 20, 22, 24, 26, 28, 30, 32, 34, 36, 38, 40, 42, 44, 46, 48, 50, 52, 54, 56, 58, 60, 62), (62, 95, 64, 0), (60, 94, 95, 62), (58, 93, 94, 60), (56, 92, 93, 58), (54, 91, 92, 56), (52, 90, 91, 54), (50, 89, 90, 52), (48, 88, 89, 50), (46, 87, 88, 48), (44, 86, 87, 46), (42, 85, 86, 44), (40, 84, 85, 42), (38, 83, 84, 40), (36, 82, 83, 38), (34, 81, 82, 36), (32, 80, 81, 34), (30, 79, 80, 32), (28, 78, 79, 30), (26, 77, 78, 28), (24, 76, 77, 26), (22, 75, 76, 24), (20, 74, 75, 22), (18, 73, 74, 20), (16, 72, 73, 18), (14, 71, 72, 16), (12, 70, 71, 14), (10, 69, 70, 12), (8, 68, 69, 10), (6, 67, 68, 8), (4, 66, 67, 6), (2, 65, 66, 4), (0, 64, 65, 2)])
me_cylinder_004.polygons.foreach_set('use_smooth', [True] * 66)
_k = set([(0, 2), (0, 62), (0, 64), (1, 3), (1, 63), (1, 64), (2, 4), (2, 65), (3, 5), (3, 65), (4, 6), (4, 66), (5, 7), (5, 66), (6, 8), (6, 67), (7, 9), (7, 67), (8, 10), (8, 68), (9, 11), (9, 68), (10, 12), (10, 69), (11, 13), (11, 69), (12, 14), (12, 70), (13, 15), (13, 70), (14, 16), (14, 71), (15, 17), (15, 71), (16, 18), (16, 72), (17, 19), (17, 72), (18, 20), (18, 73), (19, 21), (19, 73), (20, 22), (20, 74), (21, 23), (21, 74), (22, 24), (22, 75), (23, 25), (23, 75), (24, 26), (24, 76), (25, 27), (25, 76), (26, 28), (26, 77), (27, 29), (27, 77), (28, 30), (28, 78), (29, 31), (29, 78), (30, 32), (30, 79), (31, 33), (31, 79), (32, 34), (32, 80), (33, 35), (33, 80), (34, 36), (34, 81), (35, 37), (35, 81), (36, 38), (36, 82), (37, 39), (37, 82), (38, 40), (38, 83), (39, 41), (39, 83), (40, 42), (40, 84), (41, 43), (41, 84), (42, 44), (42, 85), (43, 45), (43, 85), (44, 46), (44, 86), (45, 47), (45, 86), (46, 48), (46, 87), (47, 49), (47, 87), (48, 50), (48, 88), (49, 51), (49, 88), (50, 52), (50, 89), (51, 53), (51, 89), (52, 54), (52, 90), (53, 55), (53, 90), (54, 56), (54, 91), (55, 57), (55, 91), (56, 58), (56, 92), (57, 59), (57, 92), (58, 60), (58, 93), (59, 61), (59, 93), (60, 62), (60, 94), (61, 63), (61, 94), (62, 95), (63, 95), (64, 65), (64, 95), (65, 66), (66, 67), (67, 68), (68, 69), (69, 70), (70, 71), (71, 72), (72, 73), (73, 74), (74, 75), (75, 76), (76, 77), (77, 78), (78, 79), (79, 80), (80, 81), (81, 82), (82, 83), (83, 84), (84, 85), (85, 86), (86, 87), (87, 88), (88, 89), (89, 90), (90, 91), (91, 92), (92, 93), (93, 94), (94, 95)])
me_cylinder_004.attributes.new('sharp_edge', 'BOOLEAN', 'EDGE').data.foreach_set('value', [ (min(e.vertices), max(e.vertices)) in _k for e in me_cylinder_004.edges])
me_cylinder_004.materials.append(mat_material_003)
me_cylinder_004.use_remesh_preserve_volume = False
me_cylinder_004.use_remesh_preserve_attributes = False
me_cylinder_004.use_mirror_vertex_groups = False
me_cylinder_004.update()
me_cylinder_004.normals_split_custom_set([tuple(v) for v in zip(*[iter([0.03591, 0.3646, 0.9305, 0.03591, 0.3646, 0.9305, 0.03591, 0.3646, 0.9305, 0.03591, 0.3646, 0.9305, 0.1064, 0.3506, 0.9305, 0.1064, 0.3506, 0.9305, 0.1064, 0.3506, 0.9305, 0.1064, 0.3506, 0.9305, 0.1727, 0.3231, 0.9305, 0.1727, 0.3231, 0.9305, 0.1727, 0.3231, 0.9305, 0.1727, 0.3231, 0.9305, 0.2324, 0.2832, 0.9305, 0.2324, 0.2832, 0.9305, 0.2324, 0.2832, 0.9305, 0.2324, 0.2832, 0.9305, 0.2832, 0.2324, 0.9305, 0.2832, 0.2324, 0.9305, 0.2832, 0.2324, 0.9305, 0.2832, 0.2324, 0.9305, 0.3231, 0.1727, 0.9305, 0.3231, 0.1727, 0.9305, 0.3231, 0.1727, 0.9305, 0.3231, 0.1727, 0.9305, 0.3506, 0.1064, 0.9305, 0.3506, 0.1064, 0.9305, 0.3506, 0.1064, 0.9305, 0.3506, 0.1064, 0.9305, 0.3646, 0.03591, 0.9305, 0.3646, 0.03591, 0.9305, 0.3646, 0.03591, 0.9305, 0.3646, 0.03591, 0.9305, 0.3646, -0.03591, 0.9305, 0.3646, -0.03591, 0.9305, 0.3646, -0.03591, 0.9305, 0.3646, -0.03591, 0.9305, 0.3506, -0.1064, 0.9305, 0.3506, -0.1064, 0.9305, 0.3506, -0.1064, 0.9305, 0.3506, -0.1064, 0.9305, 0.3231, -0.1727, 0.9305, 0.3231, -0.1727, 0.9305, 0.3231, -0.1727, 0.9305, 0.3231, -0.1727, 0.9305, 0.2832, -0.2324, 0.9305, 0.2832, -0.2324, 0.9305, 0.2832, -0.2324, 0.9305, 0.2832, -0.2324, 0.9305, 0.2324, -0.2832, 0.9305, 0.2324, -0.2832, 0.9305, 0.2324, -0.2832, 0.9305, 0.2324, -0.2832, 0.9305, 0.1727, -0.3231, 0.9305, 0.1727, -0.3231, 0.9305, 0.1727, -0.3231, 0.9305, 0.1727, -0.3231, 0.9305, 0.1064, -0.3506, 0.9305, 0.1064, -0.3506, 0.9305, 0.1064, -0.3506, 0.9305, 0.1064, -0.3506, 0.9305, 0.03591, -0.3646, 0.9305, 0.03591, -0.3646, 0.9305, 0.03591, -0.3646, 0.9305, 0.03591, -0.3646, 0.9305, -0.03591, -0.3646, 0.9305, -0.03591, -0.3646, 0.9305, -0.03591, -0.3646, 0.9305, -0.03591, -0.3646, 0.9305, -0.1064, -0.3506, 0.9305, -0.1064, -0.3506, 0.9305, -0.1064, -0.3506, 0.9305, -0.1064, -0.3506, 0.9305, -0.1727, -0.3231, 0.9305, -0.1727, -0.3231, 0.9305, -0.1727, -0.3231, 0.9305, -0.1727, -0.3231, 0.9305, -0.2324, -0.2832, 0.9305, -0.2324, -0.2832, 0.9305, -0.2324, -0.2832, 0.9305, -0.2324, -0.2832, 0.9305, -0.2832, -0.2324, 0.9305, -0.2832, -0.2324, 0.9305, -0.2832, -0.2324, 0.9305, -0.2832, -0.2324, 0.9305, -0.3231, -0.1727, 0.9305, -0.3231, -0.1727, 0.9305, -0.3231, -0.1727, 0.9305, -0.3231, -0.1727, 0.9305, -0.3506, -0.1064, 0.9305, -0.3506, -0.1064, 0.9305, -0.3506, -0.1064, 0.9305, -0.3506, -0.1064, 0.9305, -0.3646, -0.03591, 0.9305, -0.3646, -0.03591, 0.9305, -0.3646, -0.03591, 0.9305, -0.3646, -0.03591, 0.9305, -0.3646, 0.03591, 0.9305, -0.3646, 0.03591, 0.9305, -0.3646, 0.03591, 0.9305, -0.3646, 0.03591, 0.9305, -0.3506, 0.1064, 0.9305, -0.3506, 0.1064, 0.9305, -0.3506, 0.1064, 0.9305, -0.3506, 0.1064, 0.9305, -0.3231, 0.1727, 0.9305, -0.3231, 0.1727, 0.9305, -0.3231, 0.1727, 0.9305, -0.3231, 0.1727, 0.9305, -0.2832, 0.2324, 0.9305, -0.2832, 0.2324, 0.9305, -0.2832, 0.2324, 0.9305, -0.2832, 0.2324, 0.9305, -0.2324, 0.2832, 0.9305, -0.2324, 0.2832, 0.9305, -0.2324, 0.2832, 0.9305, -0.2324, 0.2832, 0.9305, -0.1727, 0.3231, 0.9305, -0.1727, 0.3231, 0.9305, -0.1727, 0.3231, 0.9305, -0.1727, 0.3231, 0.9305, -7.869e-08, 0.0, 1.0, -7.869e-08, 0.0, 1.0, -7.869e-08, 0.0, 1.0, -7.869e-08, 0.0, 1.0, -7.869e-08, 0.0, 1.0, -7.869e-08, 0.0, 1.0, -7.869e-08, 0.0, 1.0, -7.869e-08, 0.0, 1.0, -7.869e-08, 0.0, 1.0, -7.869e-08, 0.0, 1.0, -7.869e-08, 0.0, 1.0, -7.869e-08, 0.0, 1.0, -7.869e-08, 0.0, 1.0, -7.869e-08, 0.0, 1.0, -7.869e-08, 0.0, 1.0, -7.869e-08, 0.0, 1.0, -7.869e-08, 0.0, 1.0, -7.869e-08, 0.0, 1.0, -7.869e-08, 0.0, 1.0, -7.869e-08, 0.0, 1.0, -7.869e-08, 0.0, 1.0, -7.869e-08, 0.0, 1.0, -7.869e-08, 0.0, 1.0, -7.869e-08, 0.0, 1.0, -7.869e-08, 0.0, 1.0, -7.869e-08, 0.0, 1.0, -7.869e-08, 0.0, 1.0, -7.869e-08, 0.0, 1.0, -7.869e-08, 0.0, 1.0, -7.869e-08, 0.0, 1.0, -7.869e-08, 0.0, 1.0, -7.869e-08, 0.0, 1.0, -0.1064, 0.3506, 0.9305, -0.1064, 0.3506, 0.9305, -0.1064, 0.3506, 0.9305, -0.1064, 0.3506, 0.9305, -0.03591, 0.3646, 0.9305, -0.03591, 0.3646, 0.9305, -0.03591, 0.3646, 0.9305, -0.03591, 0.3646, 0.9305, 5.729e-08, 0.0, -1.0, 5.729e-08, 0.0, -1.0, 5.729e-08, 0.0, -1.0, 5.729e-08, 0.0, -1.0, 5.729e-08, 0.0, -1.0, 5.729e-08, 0.0, -1.0, 5.729e-08, 0.0, -1.0, 5.729e-08, 0.0, -1.0, 5.729e-08, 0.0, -1.0, 5.729e-08, 0.0, -1.0, 5.729e-08, 0.0, -1.0, 5.729e-08, 0.0, -1.0, 5.729e-08, 0.0, -1.0, 5.729e-08, 0.0, -1.0, 5.729e-08, 0.0, -1.0, 5.729e-08, 0.0, -1.0, 5.729e-08, 0.0, -1.0, 5.729e-08, 0.0, -1.0, 5.729e-08, 0.0, -1.0, 5.729e-08, 0.0, -1.0, 5.729e-08, 0.0, -1.0, 5.729e-08, 0.0, -1.0, 5.729e-08, 0.0, -1.0, 5.729e-08, 0.0, -1.0, 5.729e-08, 0.0, -1.0, 5.729e-08, 0.0, -1.0, 5.729e-08, 0.0, -1.0, 5.729e-08, 0.0, -1.0, 5.729e-08, 0.0, -1.0, 5.729e-08, 0.0, -1.0, 5.729e-08, 0.0, -1.0, 5.729e-08, 0.0, -1.0, -0.09802, 0.9952, 0.0, -0.09802, 0.9952, 0.0, -0.09802, 0.9952, 0.0, -0.09802, 0.9952, 0.0, -0.2903, 0.9569, 0.0, -0.2903, 0.9569, 0.0, -0.2903, 0.9569, 0.0, -0.2903, 0.9569, 0.0, -0.4714, 0.8819, 0.0, -0.4714, 0.8819, 0.0, -0.4714, 0.8819, 0.0, -0.4714, 0.8819, 0.0, -0.6344, 0.773, 0.0, -0.6344, 0.773, 0.0, -0.6344, 0.773, 0.0, -0.6344, 0.773, 0.0, -0.773, 0.6344, 0.0, -0.773, 0.6344, 0.0, -0.773, 0.6344, 0.0, -0.773, 0.6344, 0.0, -0.8819, 0.4714, 0.0, -0.8819, 0.4714, 0.0, -0.8819, 0.4714, 0.0, -0.8819, 0.4714, 0.0, -0.9569, 0.2903, 0.0, -0.9569, 0.2903, 0.0, -0.9569, 0.2903, 0.0, -0.9569, 0.2903, 0.0, -0.9952, 0.09802, 0.0, -0.9952, 0.09802, 0.0, -0.9952, 0.09802, 0.0, -0.9952, 0.09802, 0.0, -0.9952, -0.09802, 0.0, -0.9952, -0.09802, 0.0, -0.9952, -0.09802, 0.0, -0.9952, -0.09802, 0.0, -0.9569, -0.2903, 0.0, -0.9569, -0.2903, 0.0, -0.9569, -0.2903, 0.0, -0.9569, -0.2903, 0.0, -0.8819, -0.4714, 0.0, -0.8819, -0.4714, 0.0, -0.8819, -0.4714, 0.0, -0.8819, -0.4714, 0.0, -0.773, -0.6344, 0.0, -0.773, -0.6344, 0.0, -0.773, -0.6344, 0.0, -0.773, -0.6344, 0.0, -0.6344, -0.773, 0.0, -0.6344, -0.773, 0.0, -0.6344, -0.773, 0.0, -0.6344, -0.773, 0.0, -0.4714, -0.8819, 0.0, -0.4714, -0.8819, 0.0, -0.4714, -0.8819, 0.0, -0.4714, -0.8819, 0.0, -0.2903, -0.9569, 0.0, -0.2903, -0.9569, 0.0, -0.2903, -0.9569, 0.0, -0.2903, -0.9569, 0.0, -0.09802, -0.9952, 0.0, -0.09802, -0.9952, 0.0, -0.09802, -0.9952, 0.0, -0.09802, -0.9952, 0.0, 0.09802, -0.9952, 0.0, 0.09802, -0.9952, 0.0, 0.09802, -0.9952, 0.0, 0.09802, -0.9952, 0.0, 0.2903, -0.9569, 0.0, 0.2903, -0.9569, 0.0, 0.2903, -0.9569, 0.0, 0.2903, -0.9569, 0.0, 0.4714, -0.8819, 0.0, 0.4714, -0.8819, 0.0, 0.4714, -0.8819, 0.0, 0.4714, -0.8819, 0.0, 0.6344, -0.773, 0.0, 0.6344, -0.773, 0.0, 0.6344, -0.773, 0.0, 0.6344, -0.773, 0.0, 0.773, -0.6344, 0.0, 0.773, -0.6344, 0.0, 0.773, -0.6344, 0.0, 0.773, -0.6344, 0.0, 0.8819, -0.4714, 0.0, 0.8819, -0.4714, 0.0, 0.8819, -0.4714, 0.0, 0.8819, -0.4714, 0.0, 0.9569, -0.2903, 0.0, 0.9569, -0.2903, 0.0, 0.9569, -0.2903, 0.0, 0.9569, -0.2903, 0.0, 0.9952, -0.09802, 0.0, 0.9952, -0.09802, 0.0, 0.9952, -0.09802, 0.0, 0.9952, -0.09802, 0.0, 0.9952, 0.09802, 0.0, 0.9952, 0.09802, 0.0, 0.9952, 0.09802, 0.0, 0.9952, 0.09802, 0.0, 0.9569, 0.2903, 0.0, 0.9569, 0.2903, 0.0, 0.9569, 0.2903, 0.0, 0.9569, 0.2903, 0.0, 0.8819, 0.4714, 0.0, 0.8819, 0.4714, 0.0, 0.8819, 0.4714, 0.0, 0.8819, 0.4714, 0.0, 0.773, 0.6344, 0.0, 0.773, 0.6344, 0.0, 0.773, 0.6344, 0.0, 0.773, 0.6344, 0.0, 0.6344, 0.773, 0.0, 0.6344, 0.773, 0.0, 0.6344, 0.773, 0.0, 0.6344, 0.773, 0.0, 0.4714, 0.8819, 0.0, 0.4714, 0.8819, 0.0, 0.4714, 0.8819, 0.0, 0.4714, 0.8819, 0.0, 0.2903, 0.9569, 0.0, 0.2903, 0.9569, 0.0, 0.2903, 0.9569, 0.0, 0.2903, 0.9569, 0.0, 0.09802, 0.9952, 0.0, 0.09802, 0.9952, 0.0, 0.09802, 0.9952, 0.0, 0.09802, 0.9952, 0.0])] * 3)])
me_cylinder_005 = bpy.data.meshes.new('Cylinder.005')
me_cylinder_005.from_pydata([(0.0, 1.0, -1.0), (6.025e-08, 0.4926, 1.0), (0.1951, 0.9808, -1.0), (0.09611, 0.4832, 1.0), (0.3827, 0.9239, -1.0), (0.1885, 0.4551, 1.0), (0.5556, 0.8315, -1.0), (0.2737, 0.4096, 1.0), (0.7071, 0.7071, -1.0), (0.3483, 0.3483, 1.0), (0.8315, 0.5556, -1.0), (0.4096, 0.2737, 1.0), (0.9239, 0.3827, -1.0), (0.4551, 0.1885, 1.0), (0.9808, 0.1951, -1.0), (0.4832, 0.09611, 1.0), (1.0, 7.55e-08, -1.0), (0.4926, 1.818e-07, 1.0), (0.9808, -0.1951, -1.0), (0.4832, -0.09611, 1.0), (0.9239, -0.3827, -1.0), (0.4551, -0.1885, 1.0), (0.8315, -0.5556, -1.0), (0.4096, -0.2737, 1.0), (0.7071, -0.7071, -1.0), (0.3483, -0.3483, 1.0), (0.5556, -0.8315, -1.0), (0.2737, -0.4096, 1.0), (0.3827, -0.9239, -1.0), (0.1885, -0.4551, 1.0), (0.1951, -0.9808, -1.0), (0.09611, -0.4832, 1.0), (-3.258e-07, -1.0, -1.0), (-1.003e-07, -0.4926, 1.0), (-0.1951, -0.9808, -1.0), (-0.09611, -0.4832, 1.0), (-0.3827, -0.9239, -1.0), (-0.1885, -0.4551, 1.0), (-0.5556, -0.8315, -1.0), (-0.2737, -0.4096, 1.0), (-0.7071, -0.7071, -1.0), (-0.3483, -0.3483, 1.0), (-0.8315, -0.5556, -1.0), (-0.4096, -0.2737, 1.0), (-0.9239, -0.3827, -1.0), (-0.4551, -0.1885, 1.0), (-0.9808, -0.1951, -1.0), (-0.4832, -0.09611, 1.0), (-1.0, 9.656e-07, -1.0), (-0.4926, 6.203e-07, 1.0), (-0.9808, 0.1951, -1.0), (-0.4832, 0.09611, 1.0), (-0.9239, 0.3827, -1.0), (-0.4551, 0.1885, 1.0), (-0.8315, 0.5556, -1.0), (-0.4096, 0.2737, 1.0), (-0.7071, 0.7071, -1.0), (-0.3483, 0.3483, 1.0), (-0.5556, 0.8315, -1.0), (-0.2737, 0.4096, 1.0), (-0.3827, 0.9239, -1.0), (-0.1885, 0.4551, 1.0), (-0.1951, 0.9808, -1.0), (-0.09611, 0.4832, 1.0), (0.0, 1.0, 0.8012), (0.1951, 0.9808, 0.8012), (0.3827, 0.9239, 0.8012), (0.5556, 0.8315, 0.8012), (0.7071, 0.7071, 0.8012), (0.8315, 0.5556, 0.8012), (0.9239, 0.3827, 0.8012), (0.9808, 0.1951, 0.8012), (1.0, 7.55e-08, 0.8012), (0.9808, -0.1951, 0.8012), (0.9239, -0.3827, 0.8012), (0.8315, -0.5556, 0.8012), (0.7071, -0.7071, 0.8012), (0.5556, -0.8315, 0.8012), (0.3827, -0.9239, 0.8012), (0.1951, -0.9808, 0.8012), (-3.258e-07, -1.0, 0.8012), (-0.1951, -0.9808, 0.8012), (-0.3827, -0.9239, 0.8012), (-0.5556, -0.8315, 0.8012), (-0.7071, -0.7071, 0.8012), (-0.8315, -0.5556, 0.8012), (-0.9239, -0.3827, 0.8012), (-0.9808, -0.1951, 0.8012), (-1.0, 9.656e-07, 0.8012), (-0.9808, 0.1951, 0.8012), (-0.9239, 0.3827, 0.8012), (-0.8315, 0.5556, 0.8012), (-0.7071, 0.7071, 0.8012), (-0.5556, 0.8315, 0.8012), (-0.3827, 0.9239, 0.8012), (-0.1951, 0.9808, 0.8012)], [], [(64, 1, 3, 65), (65, 3, 5, 66), (66, 5, 7, 67), (67, 7, 9, 68), (68, 9, 11, 69), (69, 11, 13, 70), (70, 13, 15, 71), (71, 15, 17, 72), (72, 17, 19, 73), (73, 19, 21, 74), (74, 21, 23, 75), (75, 23, 25, 76), (76, 25, 27, 77), (77, 27, 29, 78), (78, 29, 31, 79), (79, 31, 33, 80), (80, 33, 35, 81), (81, 35, 37, 82), (82, 37, 39, 83), (83, 39, 41, 84), (84, 41, 43, 85), (85, 43, 45, 86), (86, 45, 47, 87), (87, 47, 49, 88), (88, 49, 51, 89), (89, 51, 53, 90), (90, 53, 55, 91), (91, 55, 57, 92), (92, 57, 59, 93), (93, 59, 61, 94), (3, 1, 63, 61, 59, 57, 55, 53, 51, 49, 47, 45, 43, 41, 39, 37, 35, 33, 31, 29, 27, 25, 23, 21, 19, 17, 15, 13, 11, 9, 7, 5), (94, 61, 63, 95), (95, 63, 1, 64), (0, 2, 4, 6, 8, 10, 12, 14, 16, 18, 20, 22, 24, 26, 28, 30, 32, 34, 36, 38, 40, 42, 44, 46, 48, 50, 52, 54, 56, 58, 60, 62), (62, 95, 64, 0), (60, 94, 95, 62), (58, 93, 94, 60), (56, 92, 93, 58), (54, 91, 92, 56), (52, 90, 91, 54), (50, 89, 90, 52), (48, 88, 89, 50), (46, 87, 88, 48), (44, 86, 87, 46), (42, 85, 86, 44), (40, 84, 85, 42), (38, 83, 84, 40), (36, 82, 83, 38), (34, 81, 82, 36), (32, 80, 81, 34), (30, 79, 80, 32), (28, 78, 79, 30), (26, 77, 78, 28), (24, 76, 77, 26), (22, 75, 76, 24), (20, 74, 75, 22), (18, 73, 74, 20), (16, 72, 73, 18), (14, 71, 72, 16), (12, 70, 71, 14), (10, 69, 70, 12), (8, 68, 69, 10), (6, 67, 68, 8), (4, 66, 67, 6), (2, 65, 66, 4), (0, 64, 65, 2)])
me_cylinder_005.polygons.foreach_set('use_smooth', [True] * 66)
_k = set([(0, 2), (0, 62), (0, 64), (1, 3), (1, 63), (1, 64), (2, 4), (2, 65), (3, 5), (3, 65), (4, 6), (4, 66), (5, 7), (5, 66), (6, 8), (6, 67), (7, 9), (7, 67), (8, 10), (8, 68), (9, 11), (9, 68), (10, 12), (10, 69), (11, 13), (11, 69), (12, 14), (12, 70), (13, 15), (13, 70), (14, 16), (14, 71), (15, 17), (15, 71), (16, 18), (16, 72), (17, 19), (17, 72), (18, 20), (18, 73), (19, 21), (19, 73), (20, 22), (20, 74), (21, 23), (21, 74), (22, 24), (22, 75), (23, 25), (23, 75), (24, 26), (24, 76), (25, 27), (25, 76), (26, 28), (26, 77), (27, 29), (27, 77), (28, 30), (28, 78), (29, 31), (29, 78), (30, 32), (30, 79), (31, 33), (31, 79), (32, 34), (32, 80), (33, 35), (33, 80), (34, 36), (34, 81), (35, 37), (35, 81), (36, 38), (36, 82), (37, 39), (37, 82), (38, 40), (38, 83), (39, 41), (39, 83), (40, 42), (40, 84), (41, 43), (41, 84), (42, 44), (42, 85), (43, 45), (43, 85), (44, 46), (44, 86), (45, 47), (45, 86), (46, 48), (46, 87), (47, 49), (47, 87), (48, 50), (48, 88), (49, 51), (49, 88), (50, 52), (50, 89), (51, 53), (51, 89), (52, 54), (52, 90), (53, 55), (53, 90), (54, 56), (54, 91), (55, 57), (55, 91), (56, 58), (56, 92), (57, 59), (57, 92), (58, 60), (58, 93), (59, 61), (59, 93), (60, 62), (60, 94), (61, 63), (61, 94), (62, 95), (63, 95), (64, 65), (64, 95), (65, 66), (66, 67), (67, 68), (68, 69), (69, 70), (70, 71), (71, 72), (72, 73), (73, 74), (74, 75), (75, 76), (76, 77), (77, 78), (78, 79), (79, 80), (80, 81), (81, 82), (82, 83), (83, 84), (84, 85), (85, 86), (86, 87), (87, 88), (88, 89), (89, 90), (90, 91), (91, 92), (92, 93), (93, 94), (94, 95)])
me_cylinder_005.attributes.new('sharp_edge', 'BOOLEAN', 'EDGE').data.foreach_set('value', [ (min(e.vertices), max(e.vertices)) in _k for e in me_cylinder_005.edges])
me_cylinder_005.materials.append(mat_material_004)
me_cylinder_005.use_remesh_preserve_volume = False
me_cylinder_005.use_remesh_preserve_attributes = False
me_cylinder_005.use_mirror_vertex_groups = False
me_cylinder_005.update()
me_cylinder_005.normals_split_custom_set([tuple(v) for v in zip(*[iter([0.03591, 0.3646, 0.9305, 0.03591, 0.3646, 0.9305, 0.03591, 0.3646, 0.9305, 0.03591, 0.3646, 0.9305, 0.1064, 0.3506, 0.9305, 0.1064, 0.3506, 0.9305, 0.1064, 0.3506, 0.9305, 0.1064, 0.3506, 0.9305, 0.1727, 0.3231, 0.9305, 0.1727, 0.3231, 0.9305, 0.1727, 0.3231, 0.9305, 0.1727, 0.3231, 0.9305, 0.2324, 0.2832, 0.9305, 0.2324, 0.2832, 0.9305, 0.2324, 0.2832, 0.9305, 0.2324, 0.2832, 0.9305, 0.2832, 0.2324, 0.9305, 0.2832, 0.2324, 0.9305, 0.2832, 0.2324, 0.9305, 0.2832, 0.2324, 0.9305, 0.3231, 0.1727, 0.9305, 0.3231, 0.1727, 0.9305, 0.3231, 0.1727, 0.9305, 0.3231, 0.1727, 0.9305, 0.3506, 0.1064, 0.9305, 0.3506, 0.1064, 0.9305, 0.3506, 0.1064, 0.9305, 0.3506, 0.1064, 0.9305, 0.3646, 0.03591, 0.9305, 0.3646, 0.03591, 0.9305, 0.3646, 0.03591, 0.9305, 0.3646, 0.03591, 0.9305, 0.3646, -0.03591, 0.9305, 0.3646, -0.03591, 0.9305, 0.3646, -0.03591, 0.9305, 0.3646, -0.03591, 0.9305, 0.3506, -0.1064, 0.9305, 0.3506, -0.1064, 0.9305, 0.3506, -0.1064, 0.9305, 0.3506, -0.1064, 0.9305, 0.3231, -0.1727, 0.9305, 0.3231, -0.1727, 0.9305, 0.3231, -0.1727, 0.9305, 0.3231, -0.1727, 0.9305, 0.2832, -0.2324, 0.9305, 0.2832, -0.2324, 0.9305, 0.2832, -0.2324, 0.9305, 0.2832, -0.2324, 0.9305, 0.2324, -0.2832, 0.9305, 0.2324, -0.2832, 0.9305, 0.2324, -0.2832, 0.9305, 0.2324, -0.2832, 0.9305, 0.1727, -0.3231, 0.9305, 0.1727, -0.3231, 0.9305, 0.1727, -0.3231, 0.9305, 0.1727, -0.3231, 0.9305, 0.1064, -0.3506, 0.9305, 0.1064, -0.3506, 0.9305, 0.1064, -0.3506, 0.9305, 0.1064, -0.3506, 0.9305, 0.03591, -0.3646, 0.9305, 0.03591, -0.3646, 0.9305, 0.03591, -0.3646, 0.9305, 0.03591, -0.3646, 0.9305, -0.03591, -0.3646, 0.9305, -0.03591, -0.3646, 0.9305, -0.03591, -0.3646, 0.9305, -0.03591, -0.3646, 0.9305, -0.1064, -0.3506, 0.9305, -0.1064, -0.3506, 0.9305, -0.1064, -0.3506, 0.9305, -0.1064, -0.3506, 0.9305, -0.1727, -0.3231, 0.9305, -0.1727, -0.3231, 0.9305, -0.1727, -0.3231, 0.9305, -0.1727, -0.3231, 0.9305, -0.2324, -0.2832, 0.9305, -0.2324, -0.2832, 0.9305, -0.2324, -0.2832, 0.9305, -0.2324, -0.2832, 0.9305, -0.2832, -0.2324, 0.9305, -0.2832, -0.2324, 0.9305, -0.2832, -0.2324, 0.9305, -0.2832, -0.2324, 0.9305, -0.3231, -0.1727, 0.9305, -0.3231, -0.1727, 0.9305, -0.3231, -0.1727, 0.9305, -0.3231, -0.1727, 0.9305, -0.3506, -0.1064, 0.9305, -0.3506, -0.1064, 0.9305, -0.3506, -0.1064, 0.9305, -0.3506, -0.1064, 0.9305, -0.3646, -0.03591, 0.9305, -0.3646, -0.03591, 0.9305, -0.3646, -0.03591, 0.9305, -0.3646, -0.03591, 0.9305, -0.3646, 0.03591, 0.9305, -0.3646, 0.03591, 0.9305, -0.3646, 0.03591, 0.9305, -0.3646, 0.03591, 0.9305, -0.3506, 0.1064, 0.9305, -0.3506, 0.1064, 0.9305, -0.3506, 0.1064, 0.9305, -0.3506, 0.1064, 0.9305, -0.3231, 0.1727, 0.9305, -0.3231, 0.1727, 0.9305, -0.3231, 0.1727, 0.9305, -0.3231, 0.1727, 0.9305, -0.2832, 0.2324, 0.9305, -0.2832, 0.2324, 0.9305, -0.2832, 0.2324, 0.9305, -0.2832, 0.2324, 0.9305, -0.2324, 0.2832, 0.9305, -0.2324, 0.2832, 0.9305, -0.2324, 0.2832, 0.9305, -0.2324, 0.2832, 0.9305, -0.1727, 0.3231, 0.9305, -0.1727, 0.3231, 0.9305, -0.1727, 0.3231, 0.9305, -0.1727, 0.3231, 0.9305, -7.869e-08, 0.0, 1.0, -7.869e-08, 0.0, 1.0, -7.869e-08, 0.0, 1.0, -7.869e-08, 0.0, 1.0, -7.869e-08, 0.0, 1.0, -7.869e-08, 0.0, 1.0, -7.869e-08, 0.0, 1.0, -7.869e-08, 0.0, 1.0, -7.869e-08, 0.0, 1.0, -7.869e-08, 0.0, 1.0, -7.869e-08, 0.0, 1.0, -7.869e-08, 0.0, 1.0, -7.869e-08, 0.0, 1.0, -7.869e-08, 0.0, 1.0, -7.869e-08, 0.0, 1.0, -7.869e-08, 0.0, 1.0, -7.869e-08, 0.0, 1.0, -7.869e-08, 0.0, 1.0, -7.869e-08, 0.0, 1.0, -7.869e-08, 0.0, 1.0, -7.869e-08, 0.0, 1.0, -7.869e-08, 0.0, 1.0, -7.869e-08, 0.0, 1.0, -7.869e-08, 0.0, 1.0, -7.869e-08, 0.0, 1.0, -7.869e-08, 0.0, 1.0, -7.869e-08, 0.0, 1.0, -7.869e-08, 0.0, 1.0, -7.869e-08, 0.0, 1.0, -7.869e-08, 0.0, 1.0, -7.869e-08, 0.0, 1.0, -7.869e-08, 0.0, 1.0, -0.1064, 0.3506, 0.9305, -0.1064, 0.3506, 0.9305, -0.1064, 0.3506, 0.9305, -0.1064, 0.3506, 0.9305, -0.03591, 0.3646, 0.9305, -0.03591, 0.3646, 0.9305, -0.03591, 0.3646, 0.9305, -0.03591, 0.3646, 0.9305, 5.729e-08, 0.0, -1.0, 5.729e-08, 0.0, -1.0, 5.729e-08, 0.0, -1.0, 5.729e-08, 0.0, -1.0, 5.729e-08, 0.0, -1.0, 5.729e-08, 0.0, -1.0, 5.729e-08, 0.0, -1.0, 5.729e-08, 0.0, -1.0, 5.729e-08, 0.0, -1.0, 5.729e-08, 0.0, -1.0, 5.729e-08, 0.0, -1.0, 5.729e-08, 0.0, -1.0, 5.729e-08, 0.0, -1.0, 5.729e-08, 0.0, -1.0, 5.729e-08, 0.0, -1.0, 5.729e-08, 0.0, -1.0, 5.729e-08, 0.0, -1.0, 5.729e-08, 0.0, -1.0, 5.729e-08, 0.0, -1.0, 5.729e-08, 0.0, -1.0, 5.729e-08, 0.0, -1.0, 5.729e-08, 0.0, -1.0, 5.729e-08, 0.0, -1.0, 5.729e-08, 0.0, -1.0, 5.729e-08, 0.0, -1.0, 5.729e-08, 0.0, -1.0, 5.729e-08, 0.0, -1.0, 5.729e-08, 0.0, -1.0, 5.729e-08, 0.0, -1.0, 5.729e-08, 0.0, -1.0, 5.729e-08, 0.0, -1.0, 5.729e-08, 0.0, -1.0, -0.09802, 0.9952, 0.0, -0.09802, 0.9952, 0.0, -0.09802, 0.9952, 0.0, -0.09802, 0.9952, 0.0, -0.2903, 0.9569, 0.0, -0.2903, 0.9569, 0.0, -0.2903, 0.9569, 0.0, -0.2903, 0.9569, 0.0, -0.4714, 0.8819, 0.0, -0.4714, 0.8819, 0.0, -0.4714, 0.8819, 0.0, -0.4714, 0.8819, 0.0, -0.6344, 0.773, 0.0, -0.6344, 0.773, 0.0, -0.6344, 0.773, 0.0, -0.6344, 0.773, 0.0, -0.773, 0.6344, 0.0, -0.773, 0.6344, 0.0, -0.773, 0.6344, 0.0, -0.773, 0.6344, 0.0, -0.8819, 0.4714, 0.0, -0.8819, 0.4714, 0.0, -0.8819, 0.4714, 0.0, -0.8819, 0.4714, 0.0, -0.9569, 0.2903, 0.0, -0.9569, 0.2903, 0.0, -0.9569, 0.2903, 0.0, -0.9569, 0.2903, 0.0, -0.9952, 0.09802, 0.0, -0.9952, 0.09802, 0.0, -0.9952, 0.09802, 0.0, -0.9952, 0.09802, 0.0, -0.9952, -0.09802, 0.0, -0.9952, -0.09802, 0.0, -0.9952, -0.09802, 0.0, -0.9952, -0.09802, 0.0, -0.9569, -0.2903, 0.0, -0.9569, -0.2903, 0.0, -0.9569, -0.2903, 0.0, -0.9569, -0.2903, 0.0, -0.8819, -0.4714, 0.0, -0.8819, -0.4714, 0.0, -0.8819, -0.4714, 0.0, -0.8819, -0.4714, 0.0, -0.773, -0.6344, 0.0, -0.773, -0.6344, 0.0, -0.773, -0.6344, 0.0, -0.773, -0.6344, 0.0, -0.6344, -0.773, 0.0, -0.6344, -0.773, 0.0, -0.6344, -0.773, 0.0, -0.6344, -0.773, 0.0, -0.4714, -0.8819, 0.0, -0.4714, -0.8819, 0.0, -0.4714, -0.8819, 0.0, -0.4714, -0.8819, 0.0, -0.2903, -0.9569, 0.0, -0.2903, -0.9569, 0.0, -0.2903, -0.9569, 0.0, -0.2903, -0.9569, 0.0, -0.09802, -0.9952, 0.0, -0.09802, -0.9952, 0.0, -0.09802, -0.9952, 0.0, -0.09802, -0.9952, 0.0, 0.09802, -0.9952, 0.0, 0.09802, -0.9952, 0.0, 0.09802, -0.9952, 0.0, 0.09802, -0.9952, 0.0, 0.2903, -0.9569, 0.0, 0.2903, -0.9569, 0.0, 0.2903, -0.9569, 0.0, 0.2903, -0.9569, 0.0, 0.4714, -0.8819, 0.0, 0.4714, -0.8819, 0.0, 0.4714, -0.8819, 0.0, 0.4714, -0.8819, 0.0, 0.6344, -0.773, 0.0, 0.6344, -0.773, 0.0, 0.6344, -0.773, 0.0, 0.6344, -0.773, 0.0, 0.773, -0.6344, 0.0, 0.773, -0.6344, 0.0, 0.773, -0.6344, 0.0, 0.773, -0.6344, 0.0, 0.8819, -0.4714, 0.0, 0.8819, -0.4714, 0.0, 0.8819, -0.4714, 0.0, 0.8819, -0.4714, 0.0, 0.9569, -0.2903, 0.0, 0.9569, -0.2903, 0.0, 0.9569, -0.2903, 0.0, 0.9569, -0.2903, 0.0, 0.9952, -0.09802, 0.0, 0.9952, -0.09802, 0.0, 0.9952, -0.09802, 0.0, 0.9952, -0.09802, 0.0, 0.9952, 0.09802, 0.0, 0.9952, 0.09802, 0.0, 0.9952, 0.09802, 0.0, 0.9952, 0.09802, 0.0, 0.9569, 0.2903, 0.0, 0.9569, 0.2903, 0.0, 0.9569, 0.2903, 0.0, 0.9569, 0.2903, 0.0, 0.8819, 0.4714, 0.0, 0.8819, 0.4714, 0.0, 0.8819, 0.4714, 0.0, 0.8819, 0.4714, 0.0, 0.773, 0.6344, 0.0, 0.773, 0.6344, 0.0, 0.773, 0.6344, 0.0, 0.773, 0.6344, 0.0, 0.6344, 0.773, 0.0, 0.6344, 0.773, 0.0, 0.6344, 0.773, 0.0, 0.6344, 0.773, 0.0, 0.4714, 0.8819, 0.0, 0.4714, 0.8819, 0.0, 0.4714, 0.8819, 0.0, 0.4714, 0.8819, 0.0, 0.2903, 0.9569, 0.0, 0.2903, 0.9569, 0.0, 0.2903, 0.9569, 0.0, 0.2903, 0.9569, 0.0, 0.09802, 0.9952, 0.0, 0.09802, 0.9952, 0.0, 0.09802, 0.9952, 0.0, 0.09802, 0.9952, 0.0])] * 3)])
me_cube_004 = bpy.data.meshes.new('Cube.004')
me_cube_004.from_pydata([(-0.978, 0.7111, 0.9139), (-1.022, 0.6972, -1.086), (-0.9778, -1.289, 0.9144), (-1.022, -1.303, -1.085), (1.022, 0.7133, 0.8825), (0.9779, 0.6994, -1.117), (1.022, -1.287, 0.883), (0.978, -1.301, -1.117), (-0.9316, 0.3363, 0.9133), (-0.9315, -0.914, 0.9136), (-0.8996, -0.2888, 0.9129), (-0.9754, -0.9279, -1.086), (-0.9755, 0.3224, -1.086), (-0.9434, -0.3027, -1.087), (1.068, -0.9118, 0.8822), (1.068, 0.3385, 0.8819), (1.1, -0.2866, 0.8815), (1.024, 0.3247, -1.118), (1.024, -0.9257, -1.117), (1.056, -0.3005, -1.118)], [], [(7, 3, 11, 18), (2, 3, 7, 6), (4, 5, 1, 0), (9, 11, 3, 2), (6, 7, 18, 14), (17, 12, 1, 5), (8, 15, 4, 0), (15, 17, 5, 4), (2, 6, 14, 9), (12, 17, 19, 13), (13, 19, 18, 11), (15, 8, 10, 16), (16, 10, 9, 14), (17, 15, 16, 19), (19, 16, 14, 18), (11, 9, 10, 13), (13, 10, 8, 12), (0, 1, 12, 8)])
me_cube_004.materials.append(mat_material_012)
me_cube_004.use_remesh_preserve_volume = False
me_cube_004.use_remesh_preserve_attributes = False
me_cube_004.use_mirror_vertex_groups = False
me_cube_004.update()
me_cube_003 = bpy.data.meshes.new('Cube.003')
me_cube_003.from_pydata([(0.2609, 4.843, -1.05), (-1.123, -1.27, -1.049), (0.2488, 4.894, -0.7849), (-1.135, -1.22, -0.7844), (1.172, 1.069, -0.9866), (-0.2116, -5.045, -0.9862), (1.16, 1.119, -0.7218), (-0.2236, -4.994, -0.7214), (0.2797, 4.765, -0.9986), (0.2722, 4.797, -0.8331), (0.2906, 4.721, -0.9148), (-1.112, -1.316, -0.8326), (-1.104, -1.348, -0.9981), (-1.093, -1.393, -0.9144), (1.184, 1.022, -0.77), (1.191, 0.9905, -0.9355), (1.202, 0.946, -0.8517), (-0.1928, -5.123, -0.9351), (-0.2003, -5.091, -0.7695), (-0.1819, -5.168, -0.8513)], [], [(7, 3, 11, 18), (2, 3, 7, 6), (4, 5, 1, 0), (9, 11, 3, 2), (6, 7, 18, 14), (17, 12, 1, 5), (8, 15, 4, 0), (15, 17, 5, 4), (2, 6, 14, 9), (12, 17, 19, 13), (13, 19, 18, 11), (15, 8, 10, 16), (16, 10, 9, 14), (17, 15, 16, 19), (19, 16, 14, 18), (11, 9, 10, 13), (13, 10, 8, 12), (0, 1, 12, 8)])
me_cube_003.materials.append(mat_material_011)
me_cube_003.use_remesh_preserve_volume = False
me_cube_003.use_remesh_preserve_attributes = False
me_cube_003.use_mirror_vertex_groups = False
me_cube_003.update()
me_cube_002 = bpy.data.meshes.new('Cube.002')
me_cube_002.from_pydata([(-1.0, -0.3163, -0.9127), (-1.0, 2.303, 1.017), (-1.0, 1.614, -1.017), (-1.0, 4.233, 0.9127), (1.0, -0.3163, -0.9127), (1.0, 2.303, 1.017), (1.0, 1.614, -1.017), (1.0, 4.233, 0.9127), (-0.9537, 0.04543, -0.9323), (-0.9537, 1.252, -0.9978), (-0.9217, 0.6488, -0.9651), (-0.9537, 3.872, 0.9323), (-0.9537, 2.665, 0.9978), (-0.9217, 3.268, 0.9651), (1.046, 1.252, -0.9978), (1.046, 0.04543, -0.9323), (1.078, 0.6488, -0.9651), (1.046, 2.665, 0.9978), (1.046, 3.872, 0.9323), (1.078, 3.268, 0.9651)], [], [(7, 3, 11, 18), (2, 3, 7, 6), (4, 5, 1, 0), (9, 11, 3, 2), (6, 7, 18, 14), (17, 12, 1, 5), (8, 15, 4, 0), (15, 17, 5, 4), (2, 6, 14, 9), (12, 17, 19, 13), (13, 19, 18, 11), (15, 8, 10, 16), (16, 10, 9, 14), (17, 15, 16, 19), (19, 16, 14, 18), (11, 9, 10, 13), (13, 10, 8, 12), (0, 1, 12, 8)])
me_cube_002.materials.append(mat_material_010)
me_cube_002.use_remesh_preserve_volume = False
me_cube_002.use_remesh_preserve_attributes = False
me_cube_002.use_mirror_vertex_groups = False
me_cube_002.update()
me_cube_001 = bpy.data.meshes.new('Cube.001')
me_cube_001.from_pydata([(-1.0, -0.273, -1.018), (-1.0, -1.706, 0.961), (-1.0, 1.706, -0.961), (-1.0, 0.273, 1.018), (1.0, -0.273, -1.018), (1.0, -1.706, 0.961), (1.0, 1.706, -0.961), (1.0, 0.273, 1.018), (-0.9537, 0.09794, -1.008), (-0.9537, 1.335, -0.9717), (-0.9217, 0.7167, -0.9897), (-0.9537, -0.09794, 1.008), (-0.9537, -1.335, 0.9717), (-0.9217, -0.7167, 0.9897), (1.046, 1.335, -0.9717), (1.046, 0.09794, -1.008), (1.078, 0.7167, -0.9897), (1.046, -1.335, 0.9717), (1.046, -0.09794, 1.008), (1.078, -0.7167, 0.9897)], [], [(7, 3, 11, 18), (2, 3, 7, 6), (4, 5, 1, 0), (9, 11, 3, 2), (6, 7, 18, 14), (17, 12, 1, 5), (8, 15, 4, 0), (15, 17, 5, 4), (2, 6, 14, 9), (12, 17, 19, 13), (13, 19, 18, 11), (15, 8, 10, 16), (16, 10, 9, 14), (17, 15, 16, 19), (19, 16, 14, 18), (11, 9, 10, 13), (13, 10, 8, 12), (0, 1, 12, 8)])
me_cube_001.materials.append(mat_material_009)
me_cube_001.use_remesh_preserve_volume = False
me_cube_001.use_remesh_preserve_attributes = False
me_cube_001.use_mirror_vertex_groups = False
me_cube_001.update()
me_cylinder_003 = bpy.data.meshes.new('Cylinder.003')
me_cylinder_003.from_pydata([(0.0, 1.0, -1.0), (0.0, 1.0, 1.0), (0.1951, 0.9808, -1.0), (0.1951, 0.9808, 1.0), (0.3827, 0.9239, -1.0), (0.3827, 0.9239, 1.0), (0.5556, 0.8315, -1.0), (0.5556, 0.8315, 1.0), (0.7071, 0.7071, -1.0), (0.7071, 0.7071, 1.0), (0.8315, 0.5556, -1.0), (0.8315, 0.5556, 1.0), (0.9239, 0.3827, -1.0), (0.9239, 0.3827, 1.0), (0.9808, 0.1951, -1.0), (0.9808, 0.1951, 1.0), (1.0, 7.55e-08, -1.0), (1.0, 7.55e-08, 1.0), (0.9808, -0.1951, -1.0), (0.9808, -0.1951, 1.0), (0.9239, -0.3827, -1.0), (0.9239, -0.3827, 1.0), (0.8315, -0.5556, -1.0), (0.8315, -0.5556, 1.0), (0.7071, -0.7071, -1.0), (0.7071, -0.7071, 1.0), (0.5556, -0.8315, -1.0), (0.5556, -0.8315, 1.0), (0.3827, -0.9239, -1.0), (0.3827, -0.9239, 1.0), (0.1951, -0.9808, -1.0), (0.1951, -0.9808, 1.0), (-3.258e-07, -1.0, -1.0), (-3.258e-07, -1.0, 1.0), (-0.1951, -0.9808, -1.0), (-0.1951, -0.9808, 1.0), (-0.3827, -0.9239, -1.0), (-0.3827, -0.9239, 1.0), (-0.5556, -0.8315, -1.0), (-0.5556, -0.8315, 1.0), (-0.7071, -0.7071, -1.0), (-0.7071, -0.7071, 1.0), (-0.8315, -0.5556, -1.0), (-0.8315, -0.5556, 1.0), (-0.9239, -0.3827, -1.0), (-0.9239, -0.3827, 1.0), (-0.9808, -0.1951, -1.0), (-0.9808, -0.1951, 1.0), (-1.0, 9.656e-07, -1.0), (-1.0, 9.656e-07, 1.0), (-0.9808, 0.1951, -1.0), (-0.9808, 0.1951, 1.0), (-0.9239, 0.3827, -1.0), (-0.9239, 0.3827, 1.0), (-0.8315, 0.5556, -1.0), (-0.8315, 0.5556, 1.0), (-0.7071, 0.7071, -1.0), (-0.7071, 0.7071, 1.0), (-0.5556, 0.8315, -1.0), (-0.5556, 0.8315, 1.0), (-0.3827, 0.9239, -1.0), (-0.3827, 0.9239, 1.0), (-0.1951, 0.9808, -1.0), (-0.1951, 0.9808, 1.0)], [], [(0, 1, 3, 2), (2, 3, 5, 4), (4, 5, 7, 6), (6, 7, 9, 8), (8, 9, 11, 10), (10, 11, 13, 12), (12, 13, 15, 14), (14, 15, 17, 16), (16, 17, 19, 18), (18, 19, 21, 20), (20, 21, 23, 22), (22, 23, 25, 24), (24, 25, 27, 26), (26, 27, 29, 28), (28, 29, 31, 30), (30, 31, 33, 32), (32, 33, 35, 34), (34, 35, 37, 36), (36, 37, 39, 38), (38, 39, 41, 40), (40, 41, 43, 42), (42, 43, 45, 44), (44, 45, 47, 46), (46, 47, 49, 48), (48, 49, 51, 50), (50, 51, 53, 52), (52, 53, 55, 54), (54, 55, 57, 56), (56, 57, 59, 58), (58, 59, 61, 60), (3, 1, 63, 61, 59, 57, 55, 53, 51, 49, 47, 45, 43, 41, 39, 37, 35, 33, 31, 29, 27, 25, 23, 21, 19, 17, 15, 13, 11, 9, 7, 5), (60, 61, 63, 62), (62, 63, 1, 0), (0, 2, 4, 6, 8, 10, 12, 14, 16, 18, 20, 22, 24, 26, 28, 30, 32, 34, 36, 38, 40, 42, 44, 46, 48, 50, 52, 54, 56, 58, 60, 62)])
me_cylinder_003.materials.append(mat_material_008)
me_cylinder_003.use_remesh_preserve_volume = False
me_cylinder_003.use_remesh_preserve_attributes = False
me_cylinder_003.use_mirror_vertex_groups = False
me_cylinder_003.update()
me_cylinder_002 = bpy.data.meshes.new('Cylinder.002')
me_cylinder_002.from_pydata([(0.0, 1.0, -1.0), (0.0, 1.0, 1.0), (0.1951, 0.9808, -1.0), (0.1951, 0.9808, 1.0), (0.3827, 0.9239, -1.0), (0.3827, 0.9239, 1.0), (0.5556, 0.8315, -1.0), (0.5556, 0.8315, 1.0), (0.7071, 0.7071, -1.0), (0.7071, 0.7071, 1.0), (0.8315, 0.5556, -1.0), (0.8315, 0.5556, 1.0), (0.9239, 0.3827, -1.0), (0.9239, 0.3827, 1.0), (0.9808, 0.1951, -1.0), (0.9808, 0.1951, 1.0), (1.0, 7.55e-08, -1.0), (1.0, 7.55e-08, 1.0), (0.9808, -0.1951, -1.0), (0.9808, -0.1951, 1.0), (0.9239, -0.3827, -1.0), (0.9239, -0.3827, 1.0), (0.8315, -0.5556, -1.0), (0.8315, -0.5556, 1.0), (0.7071, -0.7071, -1.0), (0.7071, -0.7071, 1.0), (0.5556, -0.8315, -1.0), (0.5556, -0.8315, 1.0), (0.3827, -0.9239, -1.0), (0.3827, -0.9239, 1.0), (0.1951, -0.9808, -1.0), (0.1951, -0.9808, 1.0), (-3.258e-07, -1.0, -1.0), (-3.258e-07, -1.0, 1.0), (-0.1951, -0.9808, -1.0), (-0.1951, -0.9808, 1.0), (-0.3827, -0.9239, -1.0), (-0.3827, -0.9239, 1.0), (-0.5556, -0.8315, -1.0), (-0.5556, -0.8315, 1.0), (-0.7071, -0.7071, -1.0), (-0.7071, -0.7071, 1.0), (-0.8315, -0.5556, -1.0), (-0.8315, -0.5556, 1.0), (-0.9239, -0.3827, -1.0), (-0.9239, -0.3827, 1.0), (-0.9808, -0.1951, -1.0), (-0.9808, -0.1951, 1.0), (-1.0, 9.656e-07, -1.0), (-1.0, 9.656e-07, 1.0), (-0.9808, 0.1951, -1.0), (-0.9808, 0.1951, 1.0), (-0.9239, 0.3827, -1.0), (-0.9239, 0.3827, 1.0), (-0.8315, 0.5556, -1.0), (-0.8315, 0.5556, 1.0), (-0.7071, 0.7071, -1.0), (-0.7071, 0.7071, 1.0), (-0.5556, 0.8315, -1.0), (-0.5556, 0.8315, 1.0), (-0.3827, 0.9239, -1.0), (-0.3827, 0.9239, 1.0), (-0.1951, 0.9808, -1.0), (-0.1951, 0.9808, 1.0)], [], [(0, 1, 3, 2), (2, 3, 5, 4), (4, 5, 7, 6), (6, 7, 9, 8), (8, 9, 11, 10), (10, 11, 13, 12), (12, 13, 15, 14), (14, 15, 17, 16), (16, 17, 19, 18), (18, 19, 21, 20), (20, 21, 23, 22), (22, 23, 25, 24), (24, 25, 27, 26), (26, 27, 29, 28), (28, 29, 31, 30), (30, 31, 33, 32), (32, 33, 35, 34), (34, 35, 37, 36), (36, 37, 39, 38), (38, 39, 41, 40), (40, 41, 43, 42), (42, 43, 45, 44), (44, 45, 47, 46), (46, 47, 49, 48), (48, 49, 51, 50), (50, 51, 53, 52), (52, 53, 55, 54), (54, 55, 57, 56), (56, 57, 59, 58), (58, 59, 61, 60), (3, 1, 63, 61, 59, 57, 55, 53, 51, 49, 47, 45, 43, 41, 39, 37, 35, 33, 31, 29, 27, 25, 23, 21, 19, 17, 15, 13, 11, 9, 7, 5), (60, 61, 63, 62), (62, 63, 1, 0), (0, 2, 4, 6, 8, 10, 12, 14, 16, 18, 20, 22, 24, 26, 28, 30, 32, 34, 36, 38, 40, 42, 44, 46, 48, 50, 52, 54, 56, 58, 60, 62)])
me_cylinder_002.materials.append(mat_material_007)
me_cylinder_002.use_remesh_preserve_volume = False
me_cylinder_002.use_remesh_preserve_attributes = False
me_cylinder_002.use_mirror_vertex_groups = False
me_cylinder_002.update()
me_cylinder_001 = bpy.data.meshes.new('Cylinder.001')
me_cylinder_001.from_pydata([(0.0, 1.0, -1.0), (0.0, 1.0, 1.0), (0.1951, 0.9808, -1.0), (0.1951, 0.9808, 1.0), (0.3827, 0.9239, -1.0), (0.3827, 0.9239, 1.0), (0.5556, 0.8315, -1.0), (0.5556, 0.8315, 1.0), (0.7071, 0.7071, -1.0), (0.7071, 0.7071, 1.0), (0.8315, 0.5556, -1.0), (0.8315, 0.5556, 1.0), (0.9239, 0.3827, -1.0), (0.9239, 0.3827, 1.0), (0.9808, 0.1951, -1.0), (0.9808, 0.1951, 1.0), (1.0, 7.55e-08, -1.0), (1.0, 7.55e-08, 1.0), (0.9808, -0.1951, -1.0), (0.9808, -0.1951, 1.0), (0.9239, -0.3827, -1.0), (0.9239, -0.3827, 1.0), (0.8315, -0.5556, -1.0), (0.8315, -0.5556, 1.0), (0.7071, -0.7071, -1.0), (0.7071, -0.7071, 1.0), (0.5556, -0.8315, -1.0), (0.5556, -0.8315, 1.0), (0.3827, -0.9239, -1.0), (0.3827, -0.9239, 1.0), (0.1951, -0.9808, -1.0), (0.1951, -0.9808, 1.0), (-3.258e-07, -1.0, -1.0), (-3.258e-07, -1.0, 1.0), (-0.1951, -0.9808, -1.0), (-0.1951, -0.9808, 1.0), (-0.3827, -0.9239, -1.0), (-0.3827, -0.9239, 1.0), (-0.5556, -0.8315, -1.0), (-0.5556, -0.8315, 1.0), (-0.7071, -0.7071, -1.0), (-0.7071, -0.7071, 1.0), (-0.8315, -0.5556, -1.0), (-0.8315, -0.5556, 1.0), (-0.9239, -0.3827, -1.0), (-0.9239, -0.3827, 1.0), (-0.9808, -0.1951, -1.0), (-0.9808, -0.1951, 1.0), (-1.0, 9.656e-07, -1.0), (-1.0, 9.656e-07, 1.0), (-0.9808, 0.1951, -1.0), (-0.9808, 0.1951, 1.0), (-0.9239, 0.3827, -1.0), (-0.9239, 0.3827, 1.0), (-0.8315, 0.5556, -1.0), (-0.8315, 0.5556, 1.0), (-0.7071, 0.7071, -1.0), (-0.7071, 0.7071, 1.0), (-0.5556, 0.8315, -1.0), (-0.5556, 0.8315, 1.0), (-0.3827, 0.9239, -1.0), (-0.3827, 0.9239, 1.0), (-0.1951, 0.9808, -1.0), (-0.1951, 0.9808, 1.0)], [], [(0, 1, 3, 2), (2, 3, 5, 4), (4, 5, 7, 6), (6, 7, 9, 8), (8, 9, 11, 10), (10, 11, 13, 12), (12, 13, 15, 14), (14, 15, 17, 16), (16, 17, 19, 18), (18, 19, 21, 20), (20, 21, 23, 22), (22, 23, 25, 24), (24, 25, 27, 26), (26, 27, 29, 28), (28, 29, 31, 30), (30, 31, 33, 32), (32, 33, 35, 34), (34, 35, 37, 36), (36, 37, 39, 38), (38, 39, 41, 40), (40, 41, 43, 42), (42, 43, 45, 44), (44, 45, 47, 46), (46, 47, 49, 48), (48, 49, 51, 50), (50, 51, 53, 52), (52, 53, 55, 54), (54, 55, 57, 56), (56, 57, 59, 58), (58, 59, 61, 60), (3, 1, 63, 61, 59, 57, 55, 53, 51, 49, 47, 45, 43, 41, 39, 37, 35, 33, 31, 29, 27, 25, 23, 21, 19, 17, 15, 13, 11, 9, 7, 5), (60, 61, 63, 62), (62, 63, 1, 0), (0, 2, 4, 6, 8, 10, 12, 14, 16, 18, 20, 22, 24, 26, 28, 30, 32, 34, 36, 38, 40, 42, 44, 46, 48, 50, 52, 54, 56, 58, 60, 62)])
me_cylinder_001.materials.append(mat_material_006)
me_cylinder_001.use_remesh_preserve_volume = False
me_cylinder_001.use_remesh_preserve_attributes = False
me_cylinder_001.use_mirror_vertex_groups = False
me_cylinder_001.update()
me_cylinder = bpy.data.meshes.new('Cylinder')
me_cylinder.from_pydata([(0.0, 1.0, -1.0), (0.0, 1.0, 1.0), (0.1951, 0.9808, -1.0), (0.1951, 0.9808, 1.0), (0.3827, 0.9239, -1.0), (0.3827, 0.9239, 1.0), (0.5556, 0.8315, -1.0), (0.5556, 0.8315, 1.0), (0.7071, 0.7071, -1.0), (0.7071, 0.7071, 1.0), (0.8315, 0.5556, -1.0), (0.8315, 0.5556, 1.0), (0.9239, 0.3827, -1.0), (0.9239, 0.3827, 1.0), (0.9808, 0.1951, -1.0), (0.9808, 0.1951, 1.0), (1.0, 7.55e-08, -1.0), (1.0, 7.55e-08, 1.0), (0.9808, -0.1951, -1.0), (0.9808, -0.1951, 1.0), (0.9239, -0.3827, -1.0), (0.9239, -0.3827, 1.0), (0.8315, -0.5556, -1.0), (0.8315, -0.5556, 1.0), (0.7071, -0.7071, -1.0), (0.7071, -0.7071, 1.0), (0.5556, -0.8315, -1.0), (0.5556, -0.8315, 1.0), (0.3827, -0.9239, -1.0), (0.3827, -0.9239, 1.0), (0.1951, -0.9808, -1.0), (0.1951, -0.9808, 1.0), (-3.258e-07, -1.0, -1.0), (-3.258e-07, -1.0, 1.0), (-0.1951, -0.9808, -1.0), (-0.1951, -0.9808, 1.0), (-0.3827, -0.9239, -1.0), (-0.3827, -0.9239, 1.0), (-0.5556, -0.8315, -1.0), (-0.5556, -0.8315, 1.0), (-0.7071, -0.7071, -1.0), (-0.7071, -0.7071, 1.0), (-0.8315, -0.5556, -1.0), (-0.8315, -0.5556, 1.0), (-0.9239, -0.3827, -1.0), (-0.9239, -0.3827, 1.0), (-0.9808, -0.1951, -1.0), (-0.9808, -0.1951, 1.0), (-1.0, 9.656e-07, -1.0), (-1.0, 9.656e-07, 1.0), (-0.9808, 0.1951, -1.0), (-0.9808, 0.1951, 1.0), (-0.9239, 0.3827, -1.0), (-0.9239, 0.3827, 1.0), (-0.8315, 0.5556, -1.0), (-0.8315, 0.5556, 1.0), (-0.7071, 0.7071, -1.0), (-0.7071, 0.7071, 1.0), (-0.5556, 0.8315, -1.0), (-0.5556, 0.8315, 1.0), (-0.3827, 0.9239, -1.0), (-0.3827, 0.9239, 1.0), (-0.1951, 0.9808, -1.0), (-0.1951, 0.9808, 1.0)], [], [(0, 1, 3, 2), (2, 3, 5, 4), (4, 5, 7, 6), (6, 7, 9, 8), (8, 9, 11, 10), (10, 11, 13, 12), (12, 13, 15, 14), (14, 15, 17, 16), (16, 17, 19, 18), (18, 19, 21, 20), (20, 21, 23, 22), (22, 23, 25, 24), (24, 25, 27, 26), (26, 27, 29, 28), (28, 29, 31, 30), (30, 31, 33, 32), (32, 33, 35, 34), (34, 35, 37, 36), (36, 37, 39, 38), (38, 39, 41, 40), (40, 41, 43, 42), (42, 43, 45, 44), (44, 45, 47, 46), (46, 47, 49, 48), (48, 49, 51, 50), (50, 51, 53, 52), (52, 53, 55, 54), (54, 55, 57, 56), (56, 57, 59, 58), (58, 59, 61, 60), (3, 1, 63, 61, 59, 57, 55, 53, 51, 49, 47, 45, 43, 41, 39, 37, 35, 33, 31, 29, 27, 25, 23, 21, 19, 17, 15, 13, 11, 9, 7, 5), (60, 61, 63, 62), (62, 63, 1, 0), (0, 2, 4, 6, 8, 10, 12, 14, 16, 18, 20, 22, 24, 26, 28, 30, 32, 34, 36, 38, 40, 42, 44, 46, 48, 50, 52, 54, 56, 58, 60, 62)])
me_cylinder.materials.append(mat_material_002)
me_cylinder.use_remesh_preserve_volume = False
me_cylinder.use_remesh_preserve_attributes = False
me_cylinder.use_mirror_vertex_groups = False
me_cylinder.update()
me_cube = bpy.data.meshes.new('Cube')
me_cube.from_pydata([(1.0, 1.0, -1.0), (1.0, -1.0, -1.0), (-1.0, -1.0, -1.0), (-1.0, 1.0, -1.0), (1.0, 1.0, 1.338), (1.0, -1.0, 1.338), (-1.0, -1.0, 1.338), (-1.0, 1.0, 1.338), (1.0, 0.7737, -1.0), (-1.0, 0.7737, -1.0), (1.0, 0.7737, 1.338), (-1.0, 0.7737, 1.338), (1.0, 1.0, 20.46), (-1.0, 1.0, 20.46), (1.0, 0.7737, 20.46), (-1.0, 0.7737, 20.46), (-1.0, 0.7737, 18.25), (-1.0, 1.0, 18.25), (1.0, 1.0, 18.25), (1.0, 0.7737, 18.25), (1.0, -0.9895, 20.46), (-1.0, -0.9895, 20.46), (-1.0, -0.9895, 18.25), (1.0, -0.9895, 18.25), (-1.0, -0.7589, 18.25), (-1.0, -0.7589, 20.46), (1.0, -0.7589, 18.25), (1.0, -0.7589, 20.46), (1.0, -0.9895, 39.79), (-1.0, -0.9895, 39.79), (-1.0, -0.7589, 39.79), (1.0, -0.7589, 39.79), (-1.0, -0.7589, 37.38), (1.0, -0.7589, 37.38), (1.0, -0.9895, 37.38), (-1.0, -0.9895, 37.38), (-1.0, 1.004, 39.79), (1.0, 1.004, 39.79), (-1.0, 1.004, 37.38), (1.0, 1.004, 37.38), (1.0, 0.7819, 37.38), (1.0, 0.7819, 39.79), (-1.0, 0.7819, 39.79), (-1.0, 0.7819, 37.38), (-1.0, 1.004, 59.69), (1.0, 1.004, 59.69), (1.0, 0.7819, 59.69), (-1.0, 0.7819, 59.69), (-1.0, 1.004, 57.4), (1.0, 1.004, 57.4), (1.0, 0.7819, 57.4), (-1.0, 0.7819, 57.4), (1.0, -0.9779, 59.69), (-1.0, -0.9779, 59.69), (1.0, -0.9779, 57.4), (-1.0, -0.9779, 57.4), (1.0, -0.756, 59.69), (1.0, -0.756, 57.4), (-1.0, -0.756, 57.4), (-1.0, -0.756, 59.69), (1.0, -0.9779, 79.83), (-1.0, -0.9779, 79.83), (1.0, -0.756, 79.83), (-1.0, -0.756, 79.83), (-1.0, -0.756, 77.74), (1.0, -0.756, 77.74), (1.0, -0.9779, 77.74), (-1.0, -0.9779, 77.74), (1.0, 0.9905, 79.83), (-1.0, 0.9905, 79.83), (-1.0, 0.9905, 77.74), (1.0, 0.9905, 77.74)], [], [(8, 1, 2, 9), (10, 11, 6, 5), (8, 10, 5, 1), (1, 5, 6, 2), (9, 11, 7, 3), (4, 0, 3, 7), (2, 6, 11, 9), (0, 4, 10, 8), (17, 16, 15, 13), (0, 8, 9, 3), (12, 13, 15, 14), (18, 17, 13, 12), (25, 24, 22, 21), (19, 18, 12, 14), (10, 4, 18, 19), (11, 10, 19, 16), (4, 7, 17, 18), (7, 11, 16, 17), (22, 23, 20, 21), (24, 26, 23, 22), (26, 27, 20, 23), (41, 40, 39, 37), (14, 15, 25, 27), (19, 14, 27, 26), (16, 19, 26, 24), (15, 16, 24, 25), (31, 30, 29, 28), (35, 34, 28, 29), (32, 35, 29, 30), (34, 33, 31, 28), (20, 27, 33, 34), (25, 21, 35, 32), (21, 20, 34, 35), (27, 25, 32, 33), (39, 38, 36, 37), (49, 48, 44, 45), (43, 42, 36, 38), (40, 43, 38, 39), (33, 32, 43, 40), (32, 30, 42, 43), (30, 31, 41, 42), (31, 33, 40, 41), (47, 46, 45, 44), (50, 49, 45, 46), (57, 56, 52, 54), (48, 51, 47, 44), (36, 42, 51, 48), (42, 41, 50, 51), (41, 37, 49, 50), (37, 36, 48, 49), (55, 54, 52, 53), (58, 57, 54, 55), (59, 58, 55, 53), (62, 65, 71, 68), (46, 47, 59, 56), (47, 51, 58, 59), (51, 50, 57, 58), (50, 46, 56, 57), (62, 63, 61, 60), (66, 65, 62, 60), (67, 66, 60, 61), (64, 67, 61, 63), (59, 53, 67, 64), (53, 52, 66, 67), (52, 56, 65, 66), (56, 59, 64, 65), (71, 70, 69, 68), (63, 62, 68, 69), (64, 63, 69, 70), (65, 64, 70, 71)])
me_cube.materials.append(mat_material)
me_cube.use_remesh_preserve_volume = False
me_cube.use_remesh_preserve_attributes = False
me_cube.use_mirror_vertex_groups = False
me_cube.update()

# ---- objects
ob_cube_012 = bpy.data.objects.new('Cube.012', me_cube_012)
ob_cylinder_006 = bpy.data.objects.new('Cylinder.006', me_cylinder_006)
ob_cylinder_005 = bpy.data.objects.new('Cylinder.005', me_cylinder_004)
ob_cylinder_004 = bpy.data.objects.new('Cylinder.004', me_cylinder_005)
ob_cube_004 = bpy.data.objects.new('Cube.004', me_cube_004)
ob_cube_003 = bpy.data.objects.new('Cube.003', me_cube_003)
ob_cube_002 = bpy.data.objects.new('Cube.002', me_cube_002)
ob_cube_001 = bpy.data.objects.new('Cube.001', me_cube_001)
ob_cylinder_003 = bpy.data.objects.new('Cylinder.003', me_cylinder_003)
ob_cylinder_002 = bpy.data.objects.new('Cylinder.002', me_cylinder_002)
ob_cylinder_001 = bpy.data.objects.new('Cylinder.001', me_cylinder_001)
ob_cylinder = bpy.data.objects.new('Cylinder', me_cylinder)
ob_cube = bpy.data.objects.new('Cube', me_cube)

# ---- transforms, parenting, visibility, modifiers, constraints
ob_cube_012.location = (0.2753, 0.3881, 16.25)
ob_cube_012.rotation_euler = (-1.629e-07, 0.0, 0.0)
ob_cube_012.scale = (0.1918, 0.1918, 0.1918)
ob_cube_012.color = (0.8, 0.8, 0.8, 1.0)
ob_cube_012.lineart.crease_threshold = 0.0
ob_cylinder_006.location = (0.2644, 0.2562, 16.65)
ob_cylinder_006.rotation_euler = (0.2408, -0.2025, -0.04934)
ob_cylinder_006.scale = (0.03557, 0.03557, 0.3319)
ob_cylinder_006.color = (0.8, 0.8, 0.8, 1.0)
ob_cylinder_006.lineart.crease_threshold = 0.0
ob_cylinder_005.location = (0.2935, 0.4534, 16.55)
ob_cylinder_005.rotation_euler = (-0.254, 0.0, 0.0)
ob_cylinder_005.scale = (0.03557, 0.03557, 0.3319)
ob_cylinder_005.color = (0.8, 0.8, 0.8, 1.0)
ob_cylinder_005.lineart.crease_threshold = 0.0
ob_cylinder_004.location = (0.1471, 0.3925, 16.64)
ob_cylinder_004.rotation_euler = (0.2408, -0.2025, -0.04934)
ob_cylinder_004.scale = (0.03557, 0.03557, 0.3319)
ob_cylinder_004.color = (0.8, 0.8, 0.8, 1.0)
ob_cylinder_004.lineart.crease_threshold = 0.0
ob_cube_004.location = (0.006364, 0.7711, 7.38)
ob_cube_004.scale = (0.7373, 0.3593, 0.8709)
ob_cube_004.lineart.crease_threshold = 0.0
ob_cube_003.location = (0.006364, -0.07559, 9.648)
ob_cube_003.scale = (0.7373, 0.1742, 0.8709)
ob_cube_003.lineart.crease_threshold = 0.0
_m = ob_cube_003.modifiers.new('Array', 'ARRAY')
_m.constant_offset_displace = (0.0, 0.0, 0.0)
_m.relative_offset_displace = (-0.04, 0.01, 0.78)
ob_cube_002.location = (0.006364, -0.07559, 12.03)
ob_cube_002.scale = (0.7373, 0.1742, 0.8709)
ob_cube_002.lineart.crease_threshold = 0.0
_m = ob_cube_002.modifiers.new('Array', 'ARRAY')
_m.constant_offset_displace = (0.0, 0.0, 0.0)
_m.relative_offset_displace = (0.0, 0.49, 0.0)
ob_cube_001.location = (0.006364, -0.7, 14.47)
ob_cube_001.scale = (0.7373, 0.1742, 0.8709)
ob_cube_001.lineart.crease_threshold = 0.0
_m = ob_cube_001.modifiers.new('Array', 'ARRAY')
_m.constant_offset_displace = (0.0, 0.0, 0.0)
_m.relative_offset_displace = (0.0, 0.64, 0.0)
ob_cylinder_003.location = (0.0004494, -0.8829, 7.531)
ob_cylinder_003.scale = (0.3209, 0.1475, 1.133)
ob_cylinder_003.lineart.crease_threshold = 0.0
ob_cylinder_002.location = (0.0004494, 0.9769, 9.728)
ob_cylinder_002.scale = (0.3209, 0.1475, 1.133)
ob_cylinder_002.lineart.crease_threshold = 0.0
ob_cylinder_001.location = (0.0004494, -0.8829, 12.23)
ob_cylinder_001.scale = (0.3209, 0.1475, 1.133)
ob_cylinder_001.lineart.crease_threshold = 0.0
ob_cylinder.location = (0.0004494, 0.9769, 14.69)
ob_cylinder.scale = (0.3209, 0.1475, 1.133)
ob_cylinder.lineart.crease_threshold = 0.0
ob_cube.location = (0.0, 0.0, 6.236)
ob_cube.scale = (1.0, 1.342, 0.1232)
ob_cube.lock_rotations_4d = False
ob_cube.empty_display_type = 'ARROWS'
ob_cube.lineart.crease_threshold = 0.0

# ---- collection membership
col_collection_1.objects.link(ob_cube_012)
col_collection_1.objects.link(ob_cylinder_006)
col_collection_1.objects.link(ob_cylinder_005)
col_collection_1.objects.link(ob_cylinder_004)
col_collection_1.objects.link(ob_cube_004)
col_collection_1.objects.link(ob_cube_003)
col_collection_1.objects.link(ob_cube_002)
col_collection_1.objects.link(ob_cube_001)
col_collection_1.objects.link(ob_cylinder_003)
col_collection_1.objects.link(ob_cylinder_002)
col_collection_1.objects.link(ob_cylinder_001)
col_collection_1.objects.link(ob_cylinder)
col_collection_1.objects.link(ob_cube)

# ---- scene / render settings (as saved in the file)
scene.frame_start = 1; scene.frame_end = 250; scene.frame_set(1)
scene.render.engine = 'BLENDER_EEVEE_NEXT'
scene.render.resolution_percentage = 50
scene.render.dither_intensity = 0.0
scene.cycles.use_denoising = False
scene.cycles.samples = 128
scene.cycles.sampling_pattern = 'TABULATED_SOBOL'
scene.cycles.use_adaptive_sampling = False
scene.cycles.use_light_tree = False
scene.cycles.blur_glossy = 0.0
scene.cycles.sample_clamp_indirect = 0.0
scene.view_settings.view_transform = 'Standard'
bpy.context.view_layer.update()

# ---- added for rendering (the .blend has no active camera and no usable light): camera, sun
cam_auto = bpy.data.cameras.new('AutoCamera')
cam_auto.lens = 50.0
cam_auto.sensor_width = 36.0
cam_auto.clip_end = 1000.0
ob_auto_camera = bpy.data.objects.new('AutoCamera', cam_auto)
scene.collection.objects.link(ob_auto_camera)
ob_auto_camera.location = (10.5202, -12.6214, 19.9611)
ob_auto_camera.rotation_euler = (1.09748, -7.21219e-08, 0.694738)
scene.camera = ob_auto_camera
light_auto_sun = bpy.data.lights.new('AutoSun', 'SUN')
light_auto_sun.energy = 3.0
light_auto_sun.angle = 0.0523599
ob_auto_sun = bpy.data.objects.new('AutoSun', light_auto_sun)
scene.collection.objects.link(ob_auto_sun)
ob_auto_sun.rotation_euler = (0.872665, 0.174533, 0.523599)
bpy.context.view_layer.update()
